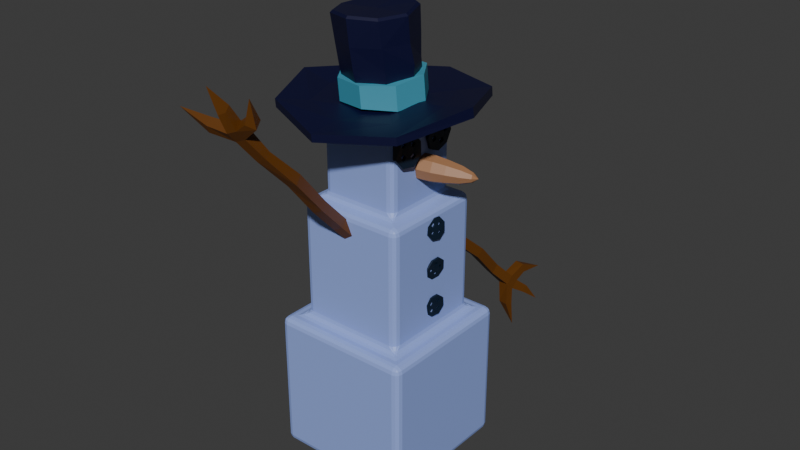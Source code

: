 # Source: UnitedTorsoSnowman.blend  (saved by Blender 4.2.66; exported with 4.5.12 LTS)
import bpy
from mathutils import Matrix  # noqa: F401  (used for matrix-valued properties, if any)

bpy.ops.wm.read_factory_settings(use_empty=True)
scene = bpy.context.scene
scene.name = 'Scene'

# ---- collections
col_collection = bpy.data.collections.new('Collection'); scene.collection.children.link(col_collection)

# ---- materials (node trees are filled in below, after node groups)
mat_material_002 = bpy.data.materials.new('Material.002')
mat_material_002.alpha_threshold = 0.0
mat_material_002.use_transparent_shadow = False
mat_material_002.roughness = 0.5
mat_material_002.line_color = (0.0, 0.0, 0.0, 1.0)
mat_material_003 = bpy.data.materials.new('Material.003')
mat_material_004 = bpy.data.materials.new('Material.004')
mat_material_005 = bpy.data.materials.new('Material.005')
mat_material_006 = bpy.data.materials.new('Material.006')
mat_material_006.alpha_threshold = 0.0
mat_material_006.use_transparent_shadow = False
mat_material_006.roughness = 0.5
mat_material_006.line_color = (0.0, 0.0, 0.0, 1.0)
mat_material_007 = bpy.data.materials.new('Material.007')
mat_material_008 = bpy.data.materials.new('Material.008')

# ---- material node trees
mat_material_002.use_nodes = True; mat_material_002.node_tree.nodes.clear()
_N = mat_material_002.node_tree.nodes; _L = mat_material_002.node_tree.links
n0 = _N.new('ShaderNodeOutputMaterial'); n0.name = 'Material Output'; n0.location = (300, 300)
n1 = _N.new('ShaderNodeBsdfPrincipled'); n1.name = 'Principled BSDF'; n1.location = (10, 300)
n1.inputs[0].default_value = (0.3, 0.4057, 0.8402, 1.0)
n1.inputs[3].default_value = 1.45
_L.new(n1.outputs[0], n0.inputs[0])
n0.is_active_output = True
mat_material_003.use_nodes = True; mat_material_003.node_tree.nodes.clear()
_N = mat_material_003.node_tree.nodes; _L = mat_material_003.node_tree.links
n0 = _N.new('ShaderNodeBsdfPrincipled'); n0.name = 'Principled BSDF'; n0.location = (10, 300)
n0.inputs[0].default_value = (0.001952, 0.01107, 0.02934, 1.0)
n1 = _N.new('ShaderNodeOutputMaterial'); n1.name = 'Material Output'; n1.location = (300, 300)
_L.new(n0.outputs[0], n1.inputs[0])
n1.is_active_output = True
mat_material_004.use_nodes = True; mat_material_004.node_tree.nodes.clear()
_N = mat_material_004.node_tree.nodes; _L = mat_material_004.node_tree.links
n0 = _N.new('ShaderNodeBsdfPrincipled'); n0.name = 'Principled BSDF'; n0.location = (10, 300)
n0.inputs[0].default_value = (0.05729, 0.3177, 0.4463, 1.0)
n1 = _N.new('ShaderNodeOutputMaterial'); n1.name = 'Material Output'; n1.location = (300, 300)
_L.new(n0.outputs[0], n1.inputs[0])
n1.is_active_output = True
mat_material_005.use_nodes = True; mat_material_005.node_tree.nodes.clear()
_N = mat_material_005.node_tree.nodes; _L = mat_material_005.node_tree.links
n0 = _N.new('ShaderNodeBsdfPrincipled'); n0.name = 'Principled BSDF'; n0.location = (10, 300)
n0.inputs[0].default_value = (0.00126, 0.001965, 0.03454, 1.0)
n1 = _N.new('ShaderNodeOutputMaterial'); n1.name = 'Material Output'; n1.location = (300, 300)
_L.new(n0.outputs[0], n1.inputs[0])
n1.is_active_output = True
mat_material_006.use_nodes = True; mat_material_006.node_tree.nodes.clear()
_N = mat_material_006.node_tree.nodes; _L = mat_material_006.node_tree.links
n0 = _N.new('ShaderNodeOutputMaterial'); n0.name = 'Material Output'; n0.location = (300, 300)
n1 = _N.new('ShaderNodeBsdfPrincipled'); n1.name = 'Principled BSDF'; n1.location = (10, 300)
n1.inputs[0].default_value = (0.1274, 0.04218, 0.003778, 1.0)
n1.inputs[3].default_value = 1.45
_L.new(n1.outputs[0], n0.inputs[0])
n0.is_active_output = True
mat_material_007.use_nodes = True; mat_material_007.node_tree.nodes.clear()
_N = mat_material_007.node_tree.nodes; _L = mat_material_007.node_tree.links
n0 = _N.new('ShaderNodeBsdfPrincipled'); n0.name = 'Principled BSDF'; n0.location = (10, 300)
n0.inputs[0].default_value = (0.3698, 0.181, 0.08652, 1.0)
n1 = _N.new('ShaderNodeOutputMaterial'); n1.name = 'Material Output'; n1.location = (300, 300)
_L.new(n0.outputs[0], n1.inputs[0])
n1.is_active_output = True
mat_material_008.use_nodes = True; mat_material_008.node_tree.nodes.clear()
_N = mat_material_008.node_tree.nodes; _L = mat_material_008.node_tree.links
n0 = _N.new('ShaderNodeBsdfPrincipled'); n0.name = 'Principled BSDF'; n0.location = (10, 300)
n0.inputs[0].default_value = (0.08943, 0.4517, 0.09003, 1.0)
n1 = _N.new('ShaderNodeOutputMaterial'); n1.name = 'Material Output'; n1.location = (300, 300)
_L.new(n0.outputs[0], n1.inputs[0])
n1.is_active_output = True

# ---- world
world_world = bpy.data.worlds.new('World'); scene.world = world_world
world_world.use_nodes = True; world_world.node_tree.nodes.clear()
_N = world_world.node_tree.nodes; _L = world_world.node_tree.links
n0 = _N.new('ShaderNodeOutputWorld'); n0.name = 'World Output'; n0.location = (300, 300)
n1 = _N.new('ShaderNodeBackground'); n1.name = 'Background'; n1.location = (10, 300)
n1.inputs[0].default_value = (0.05088, 0.05088, 0.05088, 1.0)
_L.new(n1.outputs[0], n0.inputs[0])
n0.is_active_output = True
world_world.color = (0.05088, 0.05088, 0.05088)
world_world.sun_shadow_jitter_overblur = 0.0

# ---- meshes
me_cube_002 = bpy.data.meshes.new('Cube.002')
me_cube_002.from_pydata([(0.7475, 0.7475, 1.0), (1.0, 1.0, -1.0), (0.7475, -0.7475, 1.0), (1.0, -1.0, -1.0), (-0.7475, 0.7475, 1.0), (-1.0, 1.0, -1.0), (-0.7475, -0.7475, 1.0), (-1.0, -1.0, -1.0), (1.0, -1.0, 1.0), (-1.0, -1.0, 1.0), (1.0, 1.0, 1.0), (-1.0, 1.0, 1.0), (0.5544, -0.5544, 2.727), (-0.5544, -0.5544, 2.727), (0.5544, 0.5544, 2.727), (-0.5544, 0.5544, 2.727), (0.7475, -0.7475, 2.727), (-0.7475, -0.7475, 2.727), (0.7475, 0.7475, 2.727), (-0.7475, 0.7475, 2.727), (0.5544, -0.5544, 3.981), (-0.5544, -0.5544, 3.981), (0.5544, 0.5544, 3.981), (-0.5544, 0.5544, 3.981), (-0.7475, -0.7475, 2.523), (-0.7475, 0.7475, 2.523), (0.7475, -0.7475, 2.523), (0.7475, 0.7475, 2.523), (-0.7475, 0.7475, 1.194), (0.7475, 0.7475, 1.194), (-0.7475, -0.7475, 1.194), (0.7475, -0.7475, 1.194), (1.0, 1.0, 0.7075), (-1.0, -1.0, 0.7075), (1.0, -1.0, 0.7075), (-1.0, 1.0, 0.7075), (1.0, 1.0, -0.7057), (1.0, -1.0, -0.7057), (-1.0, 1.0, -0.7057), (-1.0, -1.0, -0.7057), (-0.5544, -0.5544, 3.793), (-0.5544, 0.5544, 3.793), (0.5544, -0.5544, 3.793), (0.5544, 0.5544, 3.793), (-0.5544, 0.5544, 2.961), (0.5544, 0.5544, 2.961), (-0.5544, -0.5544, 2.961), (0.5544, -0.5544, 2.961)], [], [(25, 24, 17, 19), (34, 8, 9, 33), (33, 9, 11, 35), (5, 1, 3, 7), (32, 10, 8, 34), (35, 11, 10, 32), (2, 6, 9, 8), (0, 2, 8, 10), (6, 4, 11, 9), (4, 0, 10, 11), (41, 40, 21, 23), (24, 26, 16, 17), (27, 25, 19, 18), (26, 27, 18, 16), (12, 13, 17, 16), (14, 12, 16, 18), (13, 15, 19, 17), (15, 14, 18, 19), (22, 23, 21, 20), (40, 42, 20, 21), (43, 41, 23, 22), (42, 43, 22, 20), (31, 29, 27, 26), (29, 28, 25, 27), (30, 31, 26, 24), (28, 30, 24, 25), (4, 6, 30, 28), (6, 2, 31, 30), (0, 4, 28, 29), (2, 0, 29, 31), (38, 35, 32, 36), (36, 32, 34, 37), (39, 33, 35, 38), (37, 34, 33, 39), (3, 37, 39, 7), (7, 39, 38, 5), (1, 36, 37, 3), (5, 38, 36, 1), (47, 45, 43, 42), (45, 44, 41, 43), (46, 47, 42, 40), (44, 46, 40, 41), (15, 13, 46, 44), (13, 12, 47, 46), (14, 15, 44, 45), (12, 14, 45, 47)])
_uv = me_cube_002.uv_layers.new(name='UVMap')
_uv.uv.foreach_set('vector', [0.8434, 0.5316, 0.8434, 0.7184, 0.8434, 0.7184, 0.8434, 0.5316, 0.5884, 0.75, 0.625, 0.75, 0.625, 1.0, 0.5884, 1.0, 0.5884, 0.0, 0.625, 0.0, 0.625, 0.25, 0.5884, 0.25, 0.125, 0.5, 0.375, 0.5, 0.375, 0.75, 0.125, 0.75, 0.5884, 0.5, 0.625, 0.5, 0.625, 0.75, 0.5884, 0.75, 0.5884, 0.25, 0.625, 0.25, 0.625, 0.5, 0.5884, 0.5, 0.6566, 0.7184, 0.8434, 0.7184, 0.875, 0.75, 0.625, 0.75, 0.6566, 0.5316, 0.6566, 0.7184, 0.625, 0.75, 0.625, 0.5, 0.8434, 0.7184, 0.8434, 0.5316, 0.875, 0.5, 0.875, 0.75, 0.8434, 0.5316, 0.6566, 0.5316, 0.625, 0.5, 0.875, 0.5, 0.8193, 0.5557, 0.8193, 0.6943, 0.8193, 0.6943, 0.8193, 0.5557, 0.8434, 0.7184, 0.6566, 0.7184, 0.6566, 0.7184, 0.8434, 0.7184, 0.6566, 0.5316, 0.8434, 0.5316, 0.8434, 0.5316, 0.6566, 0.5316, 0.6566, 0.7184, 0.6566, 0.5316, 0.6566, 0.5316, 0.6566, 0.7184, 0.6807, 0.6943, 0.8193, 0.6943, 0.8434, 0.7184, 0.6566, 0.7184, 0.6807, 0.5557, 0.6807, 0.6943, 0.6566, 0.7184, 0.6566, 0.5316, 0.8193, 0.6943, 0.8193, 0.5557, 0.8434, 0.5316, 0.8434, 0.7184, 0.8193, 0.5557, 0.6807, 0.5557, 0.6566, 0.5316, 0.8434, 0.5316, 0.6807, 0.5557, 0.8193, 0.5557, 0.8193, 0.6943, 0.6807, 0.6943, 0.8193, 0.6943, 0.6807, 0.6943, 0.6807, 0.6943, 0.8193, 0.6943, 0.6807, 0.5557, 0.8193, 0.5557, 0.8193, 0.5557, 0.6807, 0.5557, 0.6807, 0.6943, 0.6807, 0.5557, 0.6807, 0.5557, 0.6807, 0.6943, 0.6566, 0.7184, 0.6566, 0.5316, 0.6566, 0.5316, 0.6566, 0.7184, 0.6566, 0.5316, 0.8434, 0.5316, 0.8434, 0.5316, 0.6566, 0.5316, 0.8434, 0.7184, 0.6566, 0.7184, 0.6566, 0.7184, 0.8434, 0.7184, 0.8434, 0.5316, 0.8434, 0.7184, 0.8434, 0.7184, 0.8434, 0.5316, 0.8434, 0.5316, 0.8434, 0.7184, 0.8434, 0.7184, 0.8434, 0.5316, 0.8434, 0.7184, 0.6566, 0.7184, 0.6566, 0.7184, 0.8434, 0.7184, 0.6566, 0.5316, 0.8434, 0.5316, 0.8434, 0.5316, 0.6566, 0.5316, 0.6566, 0.7184, 0.6566, 0.5316, 0.6566, 0.5316, 0.6566, 0.7184, 0.4118, 0.25, 0.5884, 0.25, 0.5884, 0.5, 0.4118, 0.5, 0.4118, 0.5, 0.5884, 0.5, 0.5884, 0.75, 0.4118, 0.75, 0.4118, 0.0, 0.5884, 0.0, 0.5884, 0.25, 0.4118, 0.25, 0.4118, 0.75, 0.5884, 0.75, 0.5884, 1.0, 0.4118, 1.0, 0.375, 0.75, 0.4118, 0.75, 0.4118, 1.0, 0.375, 1.0, 0.375, 0.0, 0.4118, 0.0, 0.4118, 0.25, 0.375, 0.25, 0.375, 0.5, 0.4118, 0.5, 0.4118, 0.75, 0.375, 0.75, 0.375, 0.25, 0.4118, 0.25, 0.4118, 0.5, 0.375, 0.5, 0.6807, 0.6943, 0.6807, 0.5557, 0.6807, 0.5557, 0.6807, 0.6943, 0.6807, 0.5557, 0.8193, 0.5557, 0.8193, 0.5557, 0.6807, 0.5557, 0.8193, 0.6943, 0.6807, 0.6943, 0.6807, 0.6943, 0.8193, 0.6943, 0.8193, 0.5557, 0.8193, 0.6943, 0.8193, 0.6943, 0.8193, 0.5557, 0.8193, 0.5557, 0.8193, 0.6943, 0.8193, 0.6943, 0.8193, 0.5557, 0.8193, 0.6943, 0.6807, 0.6943, 0.6807, 0.6943, 0.8193, 0.6943, 0.6807, 0.5557, 0.8193, 0.5557, 0.8193, 0.5557, 0.6807, 0.5557, 0.6807, 0.6943, 0.6807, 0.5557, 0.6807, 0.5557, 0.6807, 0.6943])
me_cube_002.materials.append(mat_material_002)
me_cube_002.use_mirror_vertex_groups = False
me_cube_002.update()
me_cylinder = bpy.data.meshes.new('Cylinder')
me_cylinder.from_pydata([(0.001472, 0.3741, -1.151), (0.0005506, 0.3686, 0.1748), (0.2528, 0.2636, -1.163), (0.2618, 0.2611, 0.6725), (0.3627, 0.001886, -1.119), (0.3684, 0.001368, 0.9111), (0.2473, -0.2549, -0.9036), (0.2206, -0.2589, 1.112), (-0.01836, -0.3683, -1.041), (-0.02933, -0.3716, 0.8267), (-0.2885, -0.2592, -1.047), (-0.2837, -0.2656, 0.8753), (-0.376, 0.001151, -1.168), (-0.3877, -0.004529, 0.5866), (-0.264, 0.2621, -1.465), (-0.2684, 0.2619, 0.5261), (0.0003979, 0.9968, -1.244), (0.7058, 0.7024, -1.133), (0.703, 0.6946, 0.7417), (0.001269, 0.9984, 0.7481), (0.9943, -0.001143, -1.02), (1.0, 0.001057, 1.046), (0.7008, -0.7038, -0.9598), (0.6975, -0.7066, 0.973), (-0.00645, -0.9977, -1.107), (-0.01682, -0.9974, 0.8689), (-0.7116, -0.7081, -1.091), (-0.7138, -0.7065, 0.6396), (-1.001, 0.0005722, -1.029), (-1.007, -0.01276, 0.6673), (-0.7063, 0.706, -1.072), (-0.706, 0.7036, 0.8809), (-0.09057, 0.6189, -1.203), (0.5018, 0.3674, -1.345), (0.4979, 0.3675, 0.5431), (-0.09169, 0.6195, 0.8573), (0.6171, 0.09093, -1.085), (0.6196, 0.09431, 0.9769), (0.3596, -0.498, -0.9388), (0.3531, -0.5016, 1.084), (0.07661, -0.6097, -0.8426), (0.05704, -0.6105, 0.9611), (-0.5127, -0.3782, -1.331), (-0.5088, -0.375, 0.8141), (-0.6247, -0.08877, -1.166), (-0.6301, -0.09713, 0.6094), (-0.3729, 0.5018, -1.366), (-0.3738, 0.5002, 0.7621)], [], [(16, 19, 18, 17), (17, 18, 21, 20), (20, 21, 23, 22), (22, 23, 25, 24), (24, 25, 27, 26), (26, 27, 29, 28), (3, 1, 15, 13, 11, 9, 7, 5), (28, 29, 31, 30), (30, 31, 19, 16), (0, 2, 4, 6, 8, 10, 12, 14), (33, 32, 16, 17), (35, 34, 18, 19), (36, 33, 17, 20), (34, 37, 21, 18), (38, 36, 20, 22), (37, 39, 23, 21), (40, 38, 22, 24), (39, 41, 25, 23), (42, 40, 24, 26), (41, 43, 27, 25), (44, 42, 26, 28), (43, 45, 29, 27), (46, 44, 28, 30), (45, 47, 31, 29), (32, 46, 30, 16), (47, 35, 19, 31), (2, 0, 32, 33), (1, 3, 34, 35), (6, 4, 36, 38), (5, 7, 39, 37), (10, 8, 40, 42), (9, 11, 43, 41), (14, 12, 44, 46), (13, 15, 47, 45), (46, 32, 35, 47), (0, 1, 35, 32), (14, 15, 1, 0), (46, 47, 15, 14), (10, 11, 13, 12), (42, 43, 11, 10), (44, 12, 13, 45), (42, 44, 45, 43), (38, 40, 41, 39), (40, 8, 9, 41), (6, 7, 9, 8), (38, 39, 7, 6), (36, 4, 5, 37), (2, 3, 5, 4), (33, 34, 3, 2), (33, 36, 37, 34)])
_uv = me_cylinder.uv_layers.new(name='UVMap')
_uv.uv.foreach_set('vector', [1.0, 0.5, 1.0, 1.0, 0.875, 1.0, 0.875, 0.5, 0.875, 0.5, 0.875, 1.0, 0.75, 1.0, 0.75, 0.5, 0.75, 0.5, 0.75, 1.0, 0.625, 1.0, 0.625, 0.5, 0.625, 0.5, 0.625, 1.0, 0.5, 1.0, 0.5, 0.5, 0.5, 0.5, 0.5, 1.0, 0.375, 1.0, 0.375, 0.5, 0.375, 0.5, 0.375, 1.0, 0.25, 1.0, 0.25, 0.5, 0.32, 0.32, 0.25, 0.349, 0.18, 0.32, 0.151, 0.25, 0.18, 0.18, 0.25, 0.151, 0.32, 0.18, 0.349, 0.25, 0.25, 0.5, 0.25, 1.0, 0.125, 1.0, 0.125, 0.5, 0.125, 0.5, 0.125, 1.0, 0.0, 1.0, 0.0, 0.5, 0.75, 0.349, 0.82, 0.32, 0.849, 0.25, 0.82, 0.18, 0.75, 0.151, 0.68, 0.18, 0.651, 0.25, 0.68, 0.32, 0.8735, 0.3735, 0.75, 0.4246, 0.75, 0.49, 0.9197, 0.4197, 0.25, 0.4246, 0.3735, 0.3735, 0.4197, 0.4197, 0.25, 0.49, 0.9246, 0.25, 0.8735, 0.3735, 0.9197, 0.4197, 0.99, 0.25, 0.3735, 0.3735, 0.4246, 0.25, 0.49, 0.25, 0.4197, 0.4197, 0.8735, 0.1265, 0.9246, 0.25, 0.99, 0.25, 0.9197, 0.08029, 0.4246, 0.25, 0.3735, 0.1265, 0.4197, 0.08029, 0.49, 0.25, 0.75, 0.0754, 0.8735, 0.1265, 0.9197, 0.08029, 0.75, 0.01, 0.3735, 0.1265, 0.25, 0.0754, 0.25, 0.01, 0.625, 1.0, 0.6265, 0.1265, 0.75, 0.0754, 0.75, 0.01, 0.5803, 0.08029, 0.25, 0.0754, 0.1265, 0.1265, 0.08029, 0.08029, 0.25, 0.01, 0.5754, 0.25, 0.6265, 0.1265, 0.5803, 0.08029, 0.51, 0.25, 0.1265, 0.1265, 0.0754, 0.25, 0.01, 0.25, 0.08029, 0.08029, 0.6265, 0.3735, 0.5754, 0.25, 0.51, 0.25, 0.5803, 0.4197, 0.0754, 0.25, 0.1265, 0.3735, 0.08029, 0.4197, 0.01, 0.25, 0.75, 0.4246, 0.6265, 0.3735, 0.5803, 0.4197, 0.75, 0.49, 0.1265, 0.3735, 0.25, 0.4246, 0.25, 0.49, 0.08029, 0.4197, 0.82, 0.32, 0.75, 0.349, 0.75, 0.4246, 0.8735, 0.3735, 0.25, 0.349, 0.32, 0.32, 0.3735, 0.3735, 0.25, 0.4246, 0.82, 0.18, 0.849, 0.25, 0.9246, 0.25, 0.8735, 0.1265, 0.349, 0.25, 0.32, 0.18, 0.3735, 0.1265, 0.4246, 0.25, 0.68, 0.18, 0.75, 0.151, 0.75, 0.0754, 0.6265, 0.1265, 0.25, 0.151, 0.18, 0.18, 0.1265, 0.1265, 0.25, 0.0754, 0.68, 0.32, 0.651, 0.25, 0.5754, 0.25, 0.6265, 0.3735, 0.151, 0.25, 0.18, 0.32, 0.1265, 0.3735, 0.0754, 0.25, 0.6265, 0.3735, 0.75, 0.4246, 0.25, 0.4246, 0.1265, 0.3735, 0.75, 0.349, 0.25, 0.349, 0.25, 0.4246, 0.75, 0.4246, 0.68, 0.32, 0.18, 0.32, 0.25, 0.349, 0.75, 0.349, 0.6265, 0.3735, 0.1265, 0.3735, 0.18, 0.32, 0.68, 0.32, 0.68, 0.18, 0.18, 0.18, 0.151, 0.25, 0.651, 0.25, 0.6265, 0.1265, 0.1265, 0.1265, 0.18, 0.18, 0.68, 0.18, 0.5754, 0.25, 0.651, 0.25, 0.151, 0.25, 0.0754, 0.25, 0.6265, 0.1265, 0.5754, 0.25, 0.0754, 0.25, 0.1265, 0.1265, 0.8735, 0.1265, 0.75, 0.0754, 0.25, 0.0754, 0.3735, 0.1265, 0.75, 0.0754, 0.75, 0.151, 0.25, 0.151, 0.25, 0.0754, 0.82, 0.18, 0.32, 0.18, 0.25, 0.151, 0.75, 0.151, 0.8735, 0.1265, 0.3735, 0.1265, 0.32, 0.18, 0.82, 0.18, 0.9246, 0.25, 0.849, 0.25, 0.349, 0.25, 0.4246, 0.25, 0.82, 0.32, 0.32, 0.32, 0.349, 0.25, 0.849, 0.25, 0.8735, 0.3735, 0.3735, 0.3735, 0.32, 0.32, 0.82, 0.32, 0.8735, 0.3735, 0.9246, 0.25, 0.4246, 0.25, 0.3735, 0.3735])
me_cylinder.materials.append(mat_material_003)
me_cylinder.update()
me_cylinder_001 = bpy.data.meshes.new('Cylinder.001')
me_cylinder_001.from_pydata([(0.001472, 0.3741, -1.151), (0.0005506, 0.3686, 0.1748), (0.2528, 0.2636, -1.163), (0.2618, 0.2611, 0.6725), (0.3627, 0.001886, -1.119), (0.3684, 0.001368, 0.9111), (0.2473, -0.2549, -0.9036), (0.2206, -0.2589, 1.112), (-0.01836, -0.3683, -1.041), (-0.02933, -0.3716, 0.8267), (-0.2885, -0.2592, -1.047), (-0.2837, -0.2656, 0.8753), (-0.376, 0.001151, -1.168), (-0.3877, -0.004529, 0.5866), (-0.264, 0.2621, -1.465), (-0.2684, 0.2619, 0.5261), (0.0003979, 0.9968, -1.244), (0.7058, 0.7024, -1.133), (0.703, 0.6946, 0.7417), (0.001269, 0.9984, 0.7481), (0.9943, -0.001143, -1.02), (1.0, 0.001057, 1.046), (0.7008, -0.7038, -0.9598), (0.6975, -0.7066, 0.973), (-0.00645, -0.9977, -1.107), (-0.01682, -0.9974, 0.8689), (-0.7116, -0.7081, -1.091), (-0.7138, -0.7065, 0.6396), (-1.001, 0.0005722, -1.029), (-1.007, -0.01276, 0.6673), (-0.7063, 0.706, -1.072), (-0.706, 0.7036, 0.8809), (-0.09057, 0.6189, -1.203), (0.5018, 0.3674, -1.345), (0.4979, 0.3675, 0.5431), (-0.09169, 0.6195, 0.8573), (0.6171, 0.09093, -1.085), (0.6196, 0.09431, 0.9769), (0.3596, -0.498, -0.9388), (0.3531, -0.5016, 1.084), (0.07661, -0.6097, -0.8426), (0.05704, -0.6105, 0.9611), (-0.5127, -0.3782, -1.331), (-0.5088, -0.375, 0.8141), (-0.6247, -0.08877, -1.166), (-0.6301, -0.09713, 0.6094), (-0.3729, 0.5018, -1.366), (-0.3738, 0.5002, 0.7621)], [], [(16, 19, 18, 17), (17, 18, 21, 20), (20, 21, 23, 22), (22, 23, 25, 24), (24, 25, 27, 26), (26, 27, 29, 28), (3, 1, 15, 13, 11, 9, 7, 5), (28, 29, 31, 30), (30, 31, 19, 16), (0, 2, 4, 6, 8, 10, 12, 14), (33, 32, 16, 17), (35, 34, 18, 19), (36, 33, 17, 20), (34, 37, 21, 18), (38, 36, 20, 22), (37, 39, 23, 21), (40, 38, 22, 24), (39, 41, 25, 23), (42, 40, 24, 26), (41, 43, 27, 25), (44, 42, 26, 28), (43, 45, 29, 27), (46, 44, 28, 30), (45, 47, 31, 29), (32, 46, 30, 16), (47, 35, 19, 31), (2, 0, 32, 33), (1, 3, 34, 35), (6, 4, 36, 38), (5, 7, 39, 37), (10, 8, 40, 42), (9, 11, 43, 41), (14, 12, 44, 46), (13, 15, 47, 45), (46, 32, 35, 47), (0, 1, 35, 32), (14, 15, 1, 0), (46, 47, 15, 14), (10, 11, 13, 12), (42, 43, 11, 10), (44, 12, 13, 45), (42, 44, 45, 43), (38, 40, 41, 39), (40, 8, 9, 41), (6, 7, 9, 8), (38, 39, 7, 6), (36, 4, 5, 37), (2, 3, 5, 4), (33, 34, 3, 2), (33, 36, 37, 34)])
_uv = me_cylinder_001.uv_layers.new(name='UVMap')
_uv.uv.foreach_set('vector', [1.0, 0.5, 1.0, 1.0, 0.875, 1.0, 0.875, 0.5, 0.875, 0.5, 0.875, 1.0, 0.75, 1.0, 0.75, 0.5, 0.75, 0.5, 0.75, 1.0, 0.625, 1.0, 0.625, 0.5, 0.625, 0.5, 0.625, 1.0, 0.5, 1.0, 0.5, 0.5, 0.5, 0.5, 0.5, 1.0, 0.375, 1.0, 0.375, 0.5, 0.375, 0.5, 0.375, 1.0, 0.25, 1.0, 0.25, 0.5, 0.32, 0.32, 0.25, 0.349, 0.18, 0.32, 0.151, 0.25, 0.18, 0.18, 0.25, 0.151, 0.32, 0.18, 0.349, 0.25, 0.25, 0.5, 0.25, 1.0, 0.125, 1.0, 0.125, 0.5, 0.125, 0.5, 0.125, 1.0, 0.0, 1.0, 0.0, 0.5, 0.75, 0.349, 0.82, 0.32, 0.849, 0.25, 0.82, 0.18, 0.75, 0.151, 0.68, 0.18, 0.651, 0.25, 0.68, 0.32, 0.8735, 0.3735, 0.75, 0.4246, 0.75, 0.49, 0.9197, 0.4197, 0.25, 0.4246, 0.3735, 0.3735, 0.4197, 0.4197, 0.25, 0.49, 0.9246, 0.25, 0.8735, 0.3735, 0.9197, 0.4197, 0.99, 0.25, 0.3735, 0.3735, 0.4246, 0.25, 0.49, 0.25, 0.4197, 0.4197, 0.8735, 0.1265, 0.9246, 0.25, 0.99, 0.25, 0.9197, 0.08029, 0.4246, 0.25, 0.3735, 0.1265, 0.4197, 0.08029, 0.49, 0.25, 0.75, 0.0754, 0.8735, 0.1265, 0.9197, 0.08029, 0.75, 0.01, 0.3735, 0.1265, 0.25, 0.0754, 0.25, 0.01, 0.625, 1.0, 0.6265, 0.1265, 0.75, 0.0754, 0.75, 0.01, 0.5803, 0.08029, 0.25, 0.0754, 0.1265, 0.1265, 0.08029, 0.08029, 0.25, 0.01, 0.5754, 0.25, 0.6265, 0.1265, 0.5803, 0.08029, 0.51, 0.25, 0.1265, 0.1265, 0.0754, 0.25, 0.01, 0.25, 0.08029, 0.08029, 0.6265, 0.3735, 0.5754, 0.25, 0.51, 0.25, 0.5803, 0.4197, 0.0754, 0.25, 0.1265, 0.3735, 0.08029, 0.4197, 0.01, 0.25, 0.75, 0.4246, 0.6265, 0.3735, 0.5803, 0.4197, 0.75, 0.49, 0.1265, 0.3735, 0.25, 0.4246, 0.25, 0.49, 0.08029, 0.4197, 0.82, 0.32, 0.75, 0.349, 0.75, 0.4246, 0.8735, 0.3735, 0.25, 0.349, 0.32, 0.32, 0.3735, 0.3735, 0.25, 0.4246, 0.82, 0.18, 0.849, 0.25, 0.9246, 0.25, 0.8735, 0.1265, 0.349, 0.25, 0.32, 0.18, 0.3735, 0.1265, 0.4246, 0.25, 0.68, 0.18, 0.75, 0.151, 0.75, 0.0754, 0.6265, 0.1265, 0.25, 0.151, 0.18, 0.18, 0.1265, 0.1265, 0.25, 0.0754, 0.68, 0.32, 0.651, 0.25, 0.5754, 0.25, 0.6265, 0.3735, 0.151, 0.25, 0.18, 0.32, 0.1265, 0.3735, 0.0754, 0.25, 0.6265, 0.3735, 0.75, 0.4246, 0.25, 0.4246, 0.1265, 0.3735, 0.75, 0.349, 0.25, 0.349, 0.25, 0.4246, 0.75, 0.4246, 0.68, 0.32, 0.18, 0.32, 0.25, 0.349, 0.75, 0.349, 0.6265, 0.3735, 0.1265, 0.3735, 0.18, 0.32, 0.68, 0.32, 0.68, 0.18, 0.18, 0.18, 0.151, 0.25, 0.651, 0.25, 0.6265, 0.1265, 0.1265, 0.1265, 0.18, 0.18, 0.68, 0.18, 0.5754, 0.25, 0.651, 0.25, 0.151, 0.25, 0.0754, 0.25, 0.6265, 0.1265, 0.5754, 0.25, 0.0754, 0.25, 0.1265, 0.1265, 0.8735, 0.1265, 0.75, 0.0754, 0.25, 0.0754, 0.3735, 0.1265, 0.75, 0.0754, 0.75, 0.151, 0.25, 0.151, 0.25, 0.0754, 0.82, 0.18, 0.32, 0.18, 0.25, 0.151, 0.75, 0.151, 0.8735, 0.1265, 0.3735, 0.1265, 0.32, 0.18, 0.82, 0.18, 0.9246, 0.25, 0.849, 0.25, 0.349, 0.25, 0.4246, 0.25, 0.82, 0.32, 0.32, 0.32, 0.349, 0.25, 0.849, 0.25, 0.8735, 0.3735, 0.3735, 0.3735, 0.32, 0.32, 0.82, 0.32, 0.8735, 0.3735, 0.9246, 0.25, 0.4246, 0.25, 0.3735, 0.3735])
me_cylinder_001.materials.append(mat_material_003)
me_cylinder_001.update()
me_cylinder_002 = bpy.data.meshes.new('Cylinder.002')
me_cylinder_002.from_pydata([(0.001147, 1.004, -1.248), (0.004123, 1.0, 0.7866), (0.7074, 0.7093, -1.246), (0.7073, 0.7084, 0.822), (1.001, 0.001181, -1.281), (1.002, -0.00126, 0.8339), (0.7088, -0.7083, -1.321), (0.7097, -0.7092, 0.6807), (0.001691, -1.002, -1.025), (0.0001922, -0.9998, 0.7783), (-0.7052, -0.709, -1.044), (-0.7057, -0.7076, 0.8452), (-0.9901, -0.01191, -0.944), (-0.994, -0.005651, 0.9374), (-0.6933, 0.6947, -1.114), (-0.6933, 0.6947, 0.865)], [], [(0, 1, 3, 2), (2, 3, 5, 4), (4, 5, 7, 6), (6, 7, 9, 8), (8, 9, 11, 10), (10, 11, 13, 12), (3, 1, 15, 13, 11, 9, 7, 5), (12, 13, 15, 14), (14, 15, 1, 0), (0, 2, 4, 6, 8, 10, 12, 14)])
_uv = me_cylinder_002.uv_layers.new(name='UVMap')
_uv.uv.foreach_set('vector', [1.0, 0.5, 1.0, 1.0, 0.875, 1.0, 0.875, 0.5, 0.875, 0.5, 0.875, 1.0, 0.75, 1.0, 0.75, 0.5, 0.75, 0.5, 0.75, 1.0, 0.625, 1.0, 0.625, 0.5, 0.625, 0.5, 0.625, 1.0, 0.5, 1.0, 0.5, 0.5, 0.5, 0.5, 0.5, 1.0, 0.375, 1.0, 0.375, 0.5, 0.375, 0.5, 0.375, 1.0, 0.25, 1.0, 0.25, 0.5, 0.4197, 0.4197, 0.25, 0.49, 0.08029, 0.4197, 0.01, 0.25, 0.08029, 0.08029, 0.25, 0.01, 0.4197, 0.08029, 0.49, 0.25, 0.25, 0.5, 0.25, 1.0, 0.125, 1.0, 0.125, 0.5, 0.125, 0.5, 0.125, 1.0, 0.0, 1.0, 0.0, 0.5, 0.75, 0.49, 0.9197, 0.4197, 0.99, 0.25, 0.9197, 0.08029, 0.75, 0.01, 0.5803, 0.08029, 0.51, 0.25, 0.5803, 0.4197])
me_cylinder_002.materials.append(mat_material_004)
me_cylinder_002.update()
me_cylinder_003 = bpy.data.meshes.new('Cylinder.003')
me_cylinder_003.from_pydata([(0.007239, 0.8648, -0.07592), (-0.04456, 1.051, 1.777), (0.603, 0.6032, -0.03156), (0.7496, 0.7242, 1.819), (0.8424, 0.001679, -0.0333), (1.034, -0.08133, 1.794), (0.5986, -0.6072, -0.02359), (0.757, -0.8334, 1.831), (0.001626, -0.8542, -0.04084), (-0.01483, -1.142, 1.842), (-0.6051, -0.6077, 0.05856), (-0.7995, -0.8051, 1.895), (-0.8506, 0.006405, -0.01202), (-1.141, -0.0355, 1.85), (-0.6056, 0.6023, -0.0177), (-0.7942, 0.7678, 1.845), (0.003104, 1.004, 0.1784), (0.6979, 0.6983, 0.1797), (1.006, -0.008384, 0.2525), (0.7088, -0.7086, 0.1677), (-0.0009357, -1.004, 0.2334), (-0.7069, -0.7087, 0.2493), (-0.9889, 0.0126, 0.2183), (-0.7095, 0.7039, 0.217), (0.003137, 2.789, -0.09112), (1.97, 1.966, -0.06261), (1.967, 1.973, 0.1875), (2.782, 0.01016, 0.1486), (2.797, -0.01905, 0.4447), (1.973, -1.977, -0.02162), (1.972, -1.975, 0.1985), (1.329e-08, -2.784, -0.02973), (1.329e-08, -2.784, 0.1842), (-1.965, -1.967, 0.2424), (-1.966, -1.968, 0.4774), (-2.766, 0.007865, 0.3423), (-2.783, 0.003406, 0.5709), (-1.953, 1.992, 0.06412), (-1.94, 2.015, 0.1873), (0.005585, 2.794, 0.162), (0.003375, 0.8547, 0.4119), (0.6041, 0.5956, 0.3884), (0.8522, -0.006278, 0.4014), (0.6128, -0.6155, 0.423), (-0.006326, -0.8678, 0.4468), (-0.6115, -0.6134, 0.4453), (-0.8593, -0.009489, 0.5131), (-0.6038, 0.6046, 0.4175), (-0.0008457, 1.043, 1.168), (0.7201, 0.6991, 1.196), (1.063, -0.003299, 1.238), (0.731, -0.7565, 1.199), (-0.02381, -1.079, 1.197), (-0.7647, -0.7716, 1.239), (-1.055, -0.01604, 1.295), (-0.7681, 0.7167, 1.133), (0.7284, 0.7083, 0.6551), (0.989, -0.03153, 0.6208), (0.7207, -0.7223, 0.636), (-0.005747, -1.012, 0.6746), (-0.7215, -0.7253, 0.7206), (-1.004, 0.001269, 0.6977), (-0.7075, 0.7125, 0.6578), (0.004308, 1.004, 0.6129), (-0.01653, -0.02985, 2.547), (-1.884, 0.006233, 0.2734), (-1.329, 1.353, 0.1507), (-6.815e-05, 1.902, 0.1652), (-1.338, -1.343, 0.3476), (0.002597, -1.892, 0.225), (1.339, -1.349, 0.19), (1.889, 0.01874, 0.2876), (1.331, 1.343, 0.1902), (-1.817, 0.001072, 0.05002), (1.814, 0.025, 0.1287), (1.289, 1.28, 0.09891), (0.00465, -1.819, 0.07117), (1.294, -1.29, 0.1248), (-1.287, 1.285, 0.1165), (-1.284, -1.293, 0.172), (-0.003411, 1.821, 0.03505), (0.7125, 0.7051, 2.597), (0.7608, 0.7522, 2.533), (0.0002013, 1.134, 2.601), (0.002549, 1.066, 2.66), (0.9963, -0.1128, 2.554), (1.062, -0.1151, 2.488), (0.6994, -0.8262, 2.583), (0.7486, -0.8758, 2.518), (-0.01492, -1.098, 2.636), (-0.01481, -1.168, 2.575), (-0.779, -0.7924, 2.61), (-0.8275, -0.8401, 2.548), (-1.13, -0.06603, 2.546), (-1.199, -0.06533, 2.479), (-0.807, 0.7015, 2.579), (-0.8543, 0.7523, 2.515)], [], [(48, 1, 3, 49), (49, 3, 5, 50), (50, 5, 7, 51), (51, 7, 9, 52), (52, 9, 11, 53), (53, 11, 13, 54), (93, 91, 64), (54, 13, 15, 55), (55, 15, 1, 48), (2, 4, 42, 41), (79, 76, 31, 33), (69, 68, 34, 32), (68, 65, 36, 34), (78, 73, 35, 37), (74, 75, 25, 27), (65, 66, 38, 36), (76, 77, 29, 31), (66, 67, 39, 38), (37, 38, 39, 24), (35, 36, 38, 37), (33, 34, 36, 35), (31, 32, 34, 33), (29, 30, 32, 31), (27, 28, 30, 29), (25, 26, 28, 27), (24, 39, 26, 25), (70, 69, 32, 30), (77, 74, 27, 29), (80, 78, 37, 24), (71, 70, 30, 28), (75, 80, 24, 25), (72, 71, 28, 26), (73, 79, 33, 35), (67, 72, 26, 39), (40, 41, 42, 43, 44, 45, 46, 47), (8, 10, 45, 44), (14, 0, 40, 47), (0, 2, 41, 40), (4, 6, 43, 42), (10, 12, 46, 45), (6, 8, 44, 43), (12, 14, 47, 46), (62, 55, 48, 63), (61, 54, 55, 62), (60, 53, 54, 61), (59, 52, 53, 60), (58, 51, 52, 59), (57, 50, 51, 58), (56, 49, 50, 57), (63, 48, 49, 56), (87, 85, 64), (84, 95, 64), (85, 81, 64), (89, 87, 64), (95, 93, 64), (91, 89, 64), (3, 1, 83, 82), (16, 63, 56, 17), (17, 56, 57, 18), (18, 57, 58, 19), (19, 58, 59, 20), (20, 59, 60, 21), (21, 60, 61, 22), (22, 61, 62, 23), (23, 62, 63, 16), (13, 11, 92, 94), (9, 7, 88, 90), (1, 15, 96, 83), (15, 13, 94, 96), (11, 9, 90, 92), (7, 5, 86, 88), (5, 3, 82, 86), (16, 17, 72, 67), (17, 18, 71, 72), (18, 19, 70, 71), (19, 20, 69, 70), (23, 16, 67, 66), (22, 23, 66, 65), (21, 22, 65, 68), (20, 21, 68, 69), (12, 10, 79, 73), (2, 0, 80, 75), (0, 14, 78, 80), (6, 4, 74, 77), (8, 6, 77, 76), (4, 2, 75, 74), (14, 12, 73, 78), (10, 8, 76, 79), (82, 83, 84, 81), (86, 82, 81, 85), (88, 86, 85, 87), (90, 88, 87, 89), (92, 90, 89, 91), (94, 92, 91, 93), (96, 94, 93, 95), (83, 96, 95, 84), (81, 84, 64)])
_uv = me_cylinder_003.uv_layers.new(name='UVMap')
_uv.uv.foreach_set('vector', [1.0, 0.875, 1.0, 1.0, 0.875, 1.0, 0.875, 0.875, 0.875, 0.875, 0.875, 1.0, 0.75, 1.0, 0.75, 0.875, 0.75, 0.875, 0.75, 1.0, 0.625, 1.0, 0.625, 0.875, 0.625, 0.875, 0.625, 1.0, 0.5, 1.0, 0.5, 0.875, 0.5, 0.875, 0.5, 1.0, 0.375, 1.0, 0.375, 0.875, 0.375, 0.875, 0.375, 1.0, 0.25, 1.0, 0.25, 0.875, 0.25, 1.0, 0.3671, 1.0, 0.25, 1.0, 0.25, 0.875, 0.25, 1.0, 0.125, 1.0, 0.125, 0.875, 0.125, 0.875, 0.125, 1.0, 0.0, 1.0, 0.0, 0.875, 0.9197, 0.4197, 0.99, 0.25, 0.99, 0.25, 0.9197, 0.4197, 0.5803, 0.08029, 0.75, 0.01, 0.75, 0.01, 0.5803, 0.08029, 0.5, 0.75, 0.375, 0.75, 0.375, 0.75, 0.5, 0.75, 0.375, 0.75, 0.25, 0.75, 0.25, 0.75, 0.375, 0.75, 0.5803, 0.4197, 0.51, 0.25, 0.51, 0.25, 0.5803, 0.4197, 0.99, 0.25, 0.9197, 0.4197, 0.9197, 0.4197, 0.99, 0.25, 0.25, 0.75, 0.125, 0.75, 0.125, 0.75, 0.25, 0.75, 0.75, 0.01, 0.9197, 0.08029, 0.9197, 0.08029, 0.75, 0.01, 0.125, 0.75, 0.0, 0.75, 0.0, 0.75, 0.125, 0.75, 0.125, 0.5, 0.125, 0.75, 0.0, 0.75, 0.0, 0.5, 0.25, 0.5, 0.25, 0.75, 0.125, 0.75, 0.125, 0.5, 0.375, 0.5, 0.375, 0.75, 0.25, 0.75, 0.25, 0.5, 0.5, 0.5, 0.5, 0.75, 0.375, 0.75, 0.375, 0.5, 0.625, 0.5, 0.625, 0.75, 0.5, 0.75, 0.5, 0.5, 0.75, 0.5, 0.75, 0.75, 0.625, 0.75, 0.625, 0.5, 0.875, 0.5, 0.875, 0.75, 0.75, 0.75, 0.75, 0.5, 1.0, 0.5, 1.0, 0.75, 0.875, 0.75, 0.875, 0.5, 0.625, 0.75, 0.5, 0.75, 0.5, 0.75, 0.625, 0.75, 0.9197, 0.08029, 0.99, 0.25, 0.99, 0.25, 0.9197, 0.08029, 0.75, 0.49, 0.5803, 0.4197, 0.5803, 0.4197, 0.75, 0.49, 0.75, 0.75, 0.625, 0.75, 0.625, 0.75, 0.75, 0.75, 0.9197, 0.4197, 0.75, 0.49, 0.75, 0.49, 0.9197, 0.4197, 0.875, 0.75, 0.75, 0.75, 0.75, 0.75, 0.875, 0.75, 0.51, 0.25, 0.5803, 0.08029, 0.5803, 0.08029, 0.51, 0.25, 1.0, 0.75, 0.875, 0.75, 0.875, 0.75, 1.0, 0.75, 0.75, 0.49, 0.9197, 0.4197, 0.99, 0.25, 0.9197, 0.08029, 0.75, 0.01, 0.5803, 0.08029, 0.51, 0.25, 0.5803, 0.4197, 0.75, 0.01, 0.5803, 0.08029, 0.5803, 0.08029, 0.75, 0.01, 0.5803, 0.4197, 0.75, 0.49, 0.75, 0.49, 0.5803, 0.4197, 0.75, 0.49, 0.9197, 0.4197, 0.9197, 0.4197, 0.75, 0.49, 0.99, 0.25, 0.9197, 0.08029, 0.9197, 0.08029, 0.99, 0.25, 0.5803, 0.08029, 0.51, 0.25, 0.51, 0.25, 0.5803, 0.08029, 0.9197, 0.08029, 0.75, 0.01, 0.75, 0.01, 0.9197, 0.08029, 0.51, 0.25, 0.5803, 0.4197, 0.5803, 0.4197, 0.51, 0.25, 0.125, 0.8125, 0.125, 0.875, 0.0, 0.875, 0.0, 0.8125, 0.25, 0.8125, 0.25, 0.875, 0.125, 0.875, 0.125, 0.8125, 0.375, 0.8125, 0.375, 0.875, 0.25, 0.875, 0.25, 0.8125, 0.5, 0.8125, 0.5, 0.875, 0.375, 0.875, 0.375, 0.8125, 0.625, 0.8125, 0.625, 0.875, 0.5, 0.875, 0.5, 0.8125, 0.75, 0.8125, 0.75, 0.875, 0.625, 0.875, 0.625, 0.8125, 0.875, 0.8125, 0.875, 0.875, 0.75, 0.875, 0.75, 0.8125, 1.0, 0.8125, 1.0, 0.875, 0.875, 0.875, 0.875, 0.8125, 0.625, 1.0, 0.7421, 1.0, 0.625, 1.0, 0.0, 1.0, 0.1171, 1.0, 0.0, 1.0, 0.75, 1.0, 0.8671, 1.0, 0.75, 1.0, 0.5, 1.0, 0.6171, 1.0, 0.5, 1.0, 0.125, 1.0, 0.2421, 1.0, 0.125, 1.0, 0.375, 1.0, 0.4921, 1.0, 0.375, 1.0, 0.875, 1.0, 1.0, 1.0, 1.0, 1.0, 0.875, 1.0, 1.0, 0.75, 1.0, 0.8125, 0.875, 0.8125, 0.875, 0.75, 0.875, 0.75, 0.875, 0.8125, 0.75, 0.8125, 0.75, 0.75, 0.75, 0.75, 0.75, 0.8125, 0.625, 0.8125, 0.625, 0.75, 0.625, 0.75, 0.625, 0.8125, 0.5, 0.8125, 0.5, 0.75, 0.5, 0.75, 0.5, 0.8125, 0.375, 0.8125, 0.375, 0.75, 0.375, 0.75, 0.375, 0.8125, 0.25, 0.8125, 0.25, 0.75, 0.25, 0.75, 0.25, 0.8125, 0.125, 0.8125, 0.125, 0.75, 0.125, 0.75, 0.125, 0.8125, 0.0, 0.8125, 0.0, 0.75, 0.25, 1.0, 0.375, 1.0, 0.375, 1.0, 0.25, 1.0, 0.5, 1.0, 0.625, 1.0, 0.625, 1.0, 0.5, 1.0, 0.0, 1.0, 0.125, 1.0, 0.125, 1.0, 0.0, 1.0, 0.125, 1.0, 0.25, 1.0, 0.25, 1.0, 0.125, 1.0, 0.375, 1.0, 0.5, 1.0, 0.5, 1.0, 0.375, 1.0, 0.625, 1.0, 0.75, 1.0, 0.75, 1.0, 0.625, 1.0, 0.75, 1.0, 0.875, 1.0, 0.875, 1.0, 0.75, 1.0, 1.0, 0.75, 0.875, 0.75, 0.875, 0.75, 1.0, 0.75, 0.875, 0.75, 0.75, 0.75, 0.75, 0.75, 0.875, 0.75, 0.75, 0.75, 0.625, 0.75, 0.625, 0.75, 0.75, 0.75, 0.625, 0.75, 0.5, 0.75, 0.5, 0.75, 0.625, 0.75, 0.125, 0.75, 0.0, 0.75, 0.0, 0.75, 0.125, 0.75, 0.25, 0.75, 0.125, 0.75, 0.125, 0.75, 0.25, 0.75, 0.375, 0.75, 0.25, 0.75, 0.25, 0.75, 0.375, 0.75, 0.5, 0.75, 0.375, 0.75, 0.375, 0.75, 0.5, 0.75, 0.51, 0.25, 0.5803, 0.08029, 0.5803, 0.08029, 0.51, 0.25, 0.9197, 0.4197, 0.75, 0.49, 0.75, 0.49, 0.9197, 0.4197, 0.75, 0.49, 0.5803, 0.4197, 0.5803, 0.4197, 0.75, 0.49, 0.9197, 0.08029, 0.99, 0.25, 0.99, 0.25, 0.9197, 0.08029, 0.75, 0.01, 0.9197, 0.08029, 0.9197, 0.08029, 0.75, 0.01, 0.99, 0.25, 0.9197, 0.4197, 0.9197, 0.4197, 0.99, 0.25, 0.5803, 0.4197, 0.51, 0.25, 0.51, 0.25, 0.5803, 0.4197, 0.5803, 0.08029, 0.75, 0.01, 0.75, 0.01, 0.5803, 0.08029, 0.875, 1.0, 1.0, 1.0, 0.9921, 1.0, 0.875, 1.0, 0.75, 1.0, 0.875, 1.0, 0.8671, 1.0, 0.75, 1.0, 0.625, 1.0, 0.75, 1.0, 0.7421, 1.0, 0.625, 1.0, 0.5, 1.0, 0.625, 1.0, 0.6171, 1.0, 0.5, 1.0, 0.375, 1.0, 0.5, 1.0, 0.4921, 1.0, 0.375, 1.0, 0.25, 1.0, 0.375, 1.0, 0.3671, 1.0, 0.25, 1.0, 0.125, 1.0, 0.25, 1.0, 0.2421, 1.0, 0.125, 1.0, 0.0, 1.0, 0.125, 1.0, 0.1171, 1.0, 0.0, 1.0, 0.875, 1.0, 0.9921, 1.0, 0.875, 1.0])
me_cylinder_003.materials.append(mat_material_005)
me_cylinder_003.update()
me_cube_003 = bpy.data.meshes.new('Cube.003')
me_cube_003.from_pydata([(1.0, 1.0, -1.065), (1.0, 1.0, -3.065), (1.0, -1.0, -1.065), (0.9196, -1.303, -3.073), (-1.0, 1.0, -1.065), (-1.0, 1.0, -3.065), (-1.0, -1.0, -1.065), (-1.08, -1.303, -3.073), (1.137, -0.1642, 0.06042), (-0.8635, -0.1642, 0.06042), (1.137, 1.836, 0.06042), (-0.8635, 1.836, 0.06042), (0.4583, 0.9887, -1.752), (0.984, 0.4322, -2.395), (-1.08, -1.303, -2.407), (-1.622, -1.314, -1.76), (0.4583, -1.011, -1.752), (0.9196, -1.303, -2.407), (-1.542, 0.9887, -1.752), (-1.016, 0.4322, -2.395), (-0.4312, 1.719, -0.5051), (1.569, 1.719, -0.5051), (1.569, -0.2806, -0.5051), (-0.4312, -0.2806, -0.5051), (1.0, 1.0, -2.874), (1.168, -1.075, -2.861), (-1.0, 1.0, -2.874), (-0.8317, -1.075, -2.861), (-6.372, 0.8105, -3.431), (-0.4602, 1.581, -3.783), (6.896, 1.008, -3.603), (4.395, -0.8274, -3.133), (4.475, 1.114, -3.126), (3.582, -0.8274, -3.273), (3.662, 1.114, -3.265), (-1.315, 1.333, -3.37), (-1.315, -0.2089, -3.37), (0.1465, -0.512, -3.378), (0.2269, 1.333, -3.37), (-3.377, -1.099, -3.134), (-3.304, 0.9716, -3.127), (-4.439, 0.9716, -2.987), (-4.511, -1.099, -2.994)], [], [(21, 20, 11, 10), (16, 2, 6, 15), (15, 6, 4, 18), (36, 35, 29), (12, 0, 2, 16), (18, 4, 0, 12), (10, 11, 9, 8), (23, 22, 8, 9), (20, 23, 9, 11), (22, 21, 10, 8), (26, 19, 13, 24), (19, 18, 12, 13), (24, 13, 17, 25), (13, 12, 16, 17), (27, 14, 19, 26), (14, 15, 18, 19), (25, 17, 14, 27), (17, 16, 15, 14), (2, 0, 21, 22), (4, 6, 23, 20), (6, 2, 22, 23), (0, 4, 20, 21), (3, 25, 27, 7), (40, 39, 28), (32, 31, 30), (5, 26, 24, 1), (41, 40, 28), (42, 41, 28), (39, 42, 28), (38, 37, 29), (35, 38, 29), (37, 36, 29), (31, 33, 30), (34, 32, 30), (33, 34, 30), (3, 1, 34, 33), (1, 24, 32, 34), (25, 3, 33, 31), (24, 25, 31, 32), (3, 7, 36, 37), (5, 1, 38, 35), (1, 3, 37, 38), (7, 5, 35, 36), (7, 27, 42, 39), (27, 26, 41, 42), (26, 5, 40, 41), (5, 7, 39, 40)])
_uv = me_cube_003.uv_layers.new(name='UVMap')
_uv.uv.foreach_set('vector', [0.625, 0.5, 0.625, 0.25, 0.625, 0.25, 0.625, 0.5, 0.5417, 0.75, 0.625, 0.75, 0.625, 1.0, 0.5417, 1.0, 0.5417, 0.0, 0.625, 0.0, 0.625, 0.25, 0.5417, 0.25, 0.125, 0.75, 0.125, 0.5, 0.125, 0.75, 0.5417, 0.5, 0.625, 0.5, 0.625, 0.75, 0.5417, 0.75, 0.5417, 0.25, 0.625, 0.25, 0.625, 0.5, 0.5417, 0.5, 0.625, 0.5, 0.875, 0.5, 0.875, 0.75, 0.625, 0.75, 0.625, 1.0, 0.625, 0.75, 0.625, 0.75, 0.625, 1.0, 0.625, 0.25, 0.625, 0.0, 0.625, 0.0, 0.625, 0.25, 0.625, 0.75, 0.625, 0.5, 0.625, 0.5, 0.625, 0.75, 0.399, 0.25, 0.4583, 0.25, 0.4583, 0.5, 0.399, 0.5, 0.4583, 0.25, 0.5417, 0.25, 0.5417, 0.5, 0.4583, 0.5, 0.399, 0.5, 0.4583, 0.5, 0.4583, 0.75, 0.399, 0.75, 0.4583, 0.5, 0.5417, 0.5, 0.5417, 0.75, 0.4583, 0.75, 0.399, 0.0, 0.4583, 0.0, 0.4583, 0.25, 0.399, 0.25, 0.4583, 0.0, 0.5417, 0.0, 0.5417, 0.25, 0.4583, 0.25, 0.399, 0.75, 0.4583, 0.75, 0.4583, 1.0, 0.399, 1.0, 0.4583, 0.75, 0.5417, 0.75, 0.5417, 1.0, 0.4583, 1.0, 0.625, 0.75, 0.625, 0.5, 0.625, 0.5, 0.625, 0.75, 0.625, 0.25, 0.625, 0.0, 0.625, 0.0, 0.625, 0.25, 0.625, 1.0, 0.625, 0.75, 0.625, 0.75, 0.625, 1.0, 0.625, 0.5, 0.625, 0.25, 0.625, 0.25, 0.625, 0.5, 0.375, 0.75, 0.399, 0.75, 0.399, 1.0, 0.375, 1.0, 0.125, 0.5, 0.125, 0.75, 0.125, 0.5, 0.399, 0.5, 0.399, 0.75, 0.399, 0.5, 0.375, 0.25, 0.399, 0.25, 0.399, 0.5, 0.375, 0.5, 0.399, 0.25, 0.375, 0.25, 0.399, 0.25, 0.399, 0.0, 0.399, 0.25, 0.399, 0.0, 0.375, 1.0, 0.399, 1.0, 0.375, 1.0, 0.375, 0.5, 0.375, 0.75, 0.375, 0.5, 0.375, 0.25, 0.375, 0.5, 0.375, 0.25, 0.375, 0.75, 0.375, 1.0, 0.375, 0.75, 0.399, 0.75, 0.375, 0.75, 0.399, 0.75, 0.375, 0.5, 0.399, 0.5, 0.375, 0.5, 0.375, 0.75, 0.375, 0.5, 0.375, 0.75, 0.375, 0.75, 0.375, 0.5, 0.375, 0.5, 0.375, 0.75, 0.375, 0.5, 0.399, 0.5, 0.399, 0.5, 0.375, 0.5, 0.399, 0.75, 0.375, 0.75, 0.375, 0.75, 0.399, 0.75, 0.399, 0.5, 0.399, 0.75, 0.399, 0.75, 0.399, 0.5, 0.375, 0.75, 0.375, 1.0, 0.375, 1.0, 0.375, 0.75, 0.375, 0.25, 0.375, 0.5, 0.375, 0.5, 0.375, 0.25, 0.375, 0.5, 0.375, 0.75, 0.375, 0.75, 0.375, 0.5, 0.125, 0.75, 0.125, 0.5, 0.125, 0.5, 0.125, 0.75, 0.375, 1.0, 0.399, 1.0, 0.399, 1.0, 0.375, 1.0, 0.399, 0.0, 0.399, 0.25, 0.399, 0.25, 0.399, 0.0, 0.399, 0.25, 0.375, 0.25, 0.375, 0.25, 0.399, 0.25, 0.125, 0.5, 0.125, 0.75, 0.125, 0.75, 0.125, 0.5])
me_cube_003.materials.append(mat_material_006)
me_cube_003.use_mirror_vertex_groups = False
me_cube_003.update()
me_cube_004 = bpy.data.meshes.new('Cube.004')
me_cube_004.from_pydata([(1.0, 1.0, -1.065), (1.0, 1.0, -3.065), (1.0, -1.0, -1.065), (0.9196, -1.303, -3.073), (-1.0, 1.0, -1.065), (-1.0, 1.0, -3.065), (-1.0, -1.0, -1.065), (-1.08, -1.303, -3.073), (1.137, -0.1642, 0.06042), (-0.8635, -0.1642, 0.06042), (1.137, 1.836, 0.06042), (-0.8635, 1.836, 0.06042), (0.4583, 0.9887, -1.752), (0.984, 0.4322, -2.395), (-1.08, -1.303, -2.407), (-1.622, -1.314, -1.76), (0.4583, -1.011, -1.752), (0.9196, -1.303, -2.407), (-1.542, 0.9887, -1.752), (-1.016, 0.4322, -2.395), (-0.4312, 1.719, -0.5051), (1.569, 1.719, -0.5051), (1.569, -0.2806, -0.5051), (-0.4312, -0.2806, -0.5051), (1.0, 1.0, -2.874), (1.168, -1.075, -2.861), (-1.0, 1.0, -2.874), (-0.8317, -1.075, -2.861), (-6.372, 0.8105, -3.431), (-0.4602, 1.581, -3.783), (6.896, 1.008, -3.603), (4.395, -0.8274, -3.133), (4.475, 1.114, -3.126), (3.582, -0.8274, -3.273), (3.662, 1.114, -3.265), (-1.315, 1.333, -3.37), (-1.315, -0.2089, -3.37), (0.1465, -0.512, -3.378), (0.2269, 1.333, -3.37), (-3.377, -1.099, -3.134), (-3.304, 0.9716, -3.127), (-4.439, 0.9716, -2.987), (-4.511, -1.099, -2.994)], [], [(21, 20, 11, 10), (16, 2, 6, 15), (15, 6, 4, 18), (36, 35, 29), (12, 0, 2, 16), (18, 4, 0, 12), (10, 11, 9, 8), (23, 22, 8, 9), (20, 23, 9, 11), (22, 21, 10, 8), (26, 19, 13, 24), (19, 18, 12, 13), (24, 13, 17, 25), (13, 12, 16, 17), (27, 14, 19, 26), (14, 15, 18, 19), (25, 17, 14, 27), (17, 16, 15, 14), (2, 0, 21, 22), (4, 6, 23, 20), (6, 2, 22, 23), (0, 4, 20, 21), (3, 25, 27, 7), (40, 39, 28), (32, 31, 30), (5, 26, 24, 1), (41, 40, 28), (42, 41, 28), (39, 42, 28), (38, 37, 29), (35, 38, 29), (37, 36, 29), (31, 33, 30), (34, 32, 30), (33, 34, 30), (3, 1, 34, 33), (1, 24, 32, 34), (25, 3, 33, 31), (24, 25, 31, 32), (3, 7, 36, 37), (5, 1, 38, 35), (1, 3, 37, 38), (7, 5, 35, 36), (7, 27, 42, 39), (27, 26, 41, 42), (26, 5, 40, 41), (5, 7, 39, 40)])
_uv = me_cube_004.uv_layers.new(name='UVMap')
_uv.uv.foreach_set('vector', [0.625, 0.5, 0.625, 0.25, 0.625, 0.25, 0.625, 0.5, 0.5417, 0.75, 0.625, 0.75, 0.625, 1.0, 0.5417, 1.0, 0.5417, 0.0, 0.625, 0.0, 0.625, 0.25, 0.5417, 0.25, 0.125, 0.75, 0.125, 0.5, 0.125, 0.75, 0.5417, 0.5, 0.625, 0.5, 0.625, 0.75, 0.5417, 0.75, 0.5417, 0.25, 0.625, 0.25, 0.625, 0.5, 0.5417, 0.5, 0.625, 0.5, 0.875, 0.5, 0.875, 0.75, 0.625, 0.75, 0.625, 1.0, 0.625, 0.75, 0.625, 0.75, 0.625, 1.0, 0.625, 0.25, 0.625, 0.0, 0.625, 0.0, 0.625, 0.25, 0.625, 0.75, 0.625, 0.5, 0.625, 0.5, 0.625, 0.75, 0.399, 0.25, 0.4583, 0.25, 0.4583, 0.5, 0.399, 0.5, 0.4583, 0.25, 0.5417, 0.25, 0.5417, 0.5, 0.4583, 0.5, 0.399, 0.5, 0.4583, 0.5, 0.4583, 0.75, 0.399, 0.75, 0.4583, 0.5, 0.5417, 0.5, 0.5417, 0.75, 0.4583, 0.75, 0.399, 0.0, 0.4583, 0.0, 0.4583, 0.25, 0.399, 0.25, 0.4583, 0.0, 0.5417, 0.0, 0.5417, 0.25, 0.4583, 0.25, 0.399, 0.75, 0.4583, 0.75, 0.4583, 1.0, 0.399, 1.0, 0.4583, 0.75, 0.5417, 0.75, 0.5417, 1.0, 0.4583, 1.0, 0.625, 0.75, 0.625, 0.5, 0.625, 0.5, 0.625, 0.75, 0.625, 0.25, 0.625, 0.0, 0.625, 0.0, 0.625, 0.25, 0.625, 1.0, 0.625, 0.75, 0.625, 0.75, 0.625, 1.0, 0.625, 0.5, 0.625, 0.25, 0.625, 0.25, 0.625, 0.5, 0.375, 0.75, 0.399, 0.75, 0.399, 1.0, 0.375, 1.0, 0.125, 0.5, 0.125, 0.75, 0.125, 0.5, 0.399, 0.5, 0.399, 0.75, 0.399, 0.5, 0.375, 0.25, 0.399, 0.25, 0.399, 0.5, 0.375, 0.5, 0.399, 0.25, 0.375, 0.25, 0.399, 0.25, 0.399, 0.0, 0.399, 0.25, 0.399, 0.0, 0.375, 1.0, 0.399, 1.0, 0.375, 1.0, 0.375, 0.5, 0.375, 0.75, 0.375, 0.5, 0.375, 0.25, 0.375, 0.5, 0.375, 0.25, 0.375, 0.75, 0.375, 1.0, 0.375, 0.75, 0.399, 0.75, 0.375, 0.75, 0.399, 0.75, 0.375, 0.5, 0.399, 0.5, 0.375, 0.5, 0.375, 0.75, 0.375, 0.5, 0.375, 0.75, 0.375, 0.75, 0.375, 0.5, 0.375, 0.5, 0.375, 0.75, 0.375, 0.5, 0.399, 0.5, 0.399, 0.5, 0.375, 0.5, 0.399, 0.75, 0.375, 0.75, 0.375, 0.75, 0.399, 0.75, 0.399, 0.5, 0.399, 0.75, 0.399, 0.75, 0.399, 0.5, 0.375, 0.75, 0.375, 1.0, 0.375, 1.0, 0.375, 0.75, 0.375, 0.25, 0.375, 0.5, 0.375, 0.5, 0.375, 0.25, 0.375, 0.5, 0.375, 0.75, 0.375, 0.75, 0.375, 0.5, 0.125, 0.75, 0.125, 0.5, 0.125, 0.5, 0.125, 0.75, 0.375, 1.0, 0.399, 1.0, 0.399, 1.0, 0.375, 1.0, 0.399, 0.0, 0.399, 0.25, 0.399, 0.25, 0.399, 0.0, 0.399, 0.25, 0.375, 0.25, 0.375, 0.25, 0.399, 0.25, 0.125, 0.5, 0.125, 0.75, 0.125, 0.75, 0.125, 0.5])
me_cube_004.materials.append(mat_material_006)
me_cube_004.use_mirror_vertex_groups = False
me_cube_004.update()
me_cylinder_004 = bpy.data.meshes.new('Cylinder.004')
me_cylinder_004.from_pydata([(1.863e-09, 3.725e-09, -2.088), (3.725e-09, 0.0, 0.3428), (-3.02e-10, 0.6772, -1.483), (6.632e-10, 0.8671, -0.9834), (0.0, 1.0, -0.4834), (0.7071, 0.7071, -0.4834), (0.6132, 0.6132, -0.9834), (0.4789, 0.4789, -1.483), (1.0, 0.0, -0.4834), (0.8671, 6.632e-10, -0.9834), (0.6772, 1.338e-09, -1.483), (0.7071, -0.7071, -0.4834), (0.6132, -0.6132, -0.9834), (0.4789, -0.4789, -1.483), (0.0, -1.0, -0.4834), (6.632e-10, -0.8671, -0.9834), (-3.02e-10, -0.6772, -1.483), (-0.7071, -0.7071, -0.4834), (-0.6132, -0.6132, -0.9834), (-0.4789, -0.4789, -1.483), (-1.0, 0.0, -0.4834), (-0.8671, 6.632e-10, -0.9834), (-0.6772, 1.338e-09, -1.483), (-0.7071, 0.7071, -0.4834), (-0.6132, 0.6132, -0.9834), (-0.4789, 0.4789, -1.483), (0.7071, 0.7071, 0.01657), (0.0, 1.0, 0.01657), (1.0, 0.0, 0.01657), (0.7071, -0.7071, 0.01657), (0.0, -1.0, 0.01657), (-0.7071, -0.7071, 0.01657), (-1.0, 0.0, 0.01657), (-0.7071, 0.7071, 0.01657), (0.4889, 0.4889, 0.2833), (0.0, 0.6913, 0.2833), (0.6913, 0.0, 0.2833), (0.4889, -0.4889, 0.2833), (0.0, -0.6913, 0.2833), (-0.4889, -0.4889, 0.2833), (-0.6913, 0.0, 0.2833), (-0.4889, 0.4889, 0.2833), (0.3421, 0.3421, 0.3428), (0.0, 0.4838, 0.3428), (0.4838, 0.0, 0.3428), (0.3421, -0.3421, 0.3428), (0.0, -0.4838, 0.3428), (-0.3421, -0.3421, 0.3428), (-0.4838, 0.0, 0.3428), (-0.3421, 0.3421, 0.3428), (0.2562, 0.4674, 0.6309), (-0.1074, 0.6044, 0.6243), (-0.4214, 0.4265, 0.5831), (-0.5575, 0.09847, 0.6151), (-0.05996, 0.1236, 0.6369), (0.6735, 0.02354, 0.5896), (0.55, 0.3686, 0.5632), (0.4912, -0.3243, 0.5898), (0.1908, 0.05225, 0.5982), (-0.07044, -0.5952, 0.5813), (0.274, -0.4404, 0.5713), (-0.4184, -0.4685, 0.5839), (-0.566, -0.1345, 0.5775), (-0.0921, -0.116, 0.6128), (-1.654e-10, 0.371, -1.883), (0.2623, 0.2623, -1.883), (0.371, 7.328e-10, -1.883), (0.2623, -0.2623, -1.883), (-1.654e-10, -0.371, -1.883), (-0.2623, -0.2623, -1.883), (-0.371, 7.328e-10, -1.883), (-0.2623, 0.2623, -1.883)], [], [(4, 27, 26, 5), (5, 26, 28, 8), (8, 28, 29, 11), (11, 29, 30, 14), (14, 30, 31, 17), (17, 31, 32, 20), (20, 32, 33, 23), (23, 33, 27, 4), (71, 25, 2, 64), (25, 24, 3, 2), (24, 23, 4, 3), (70, 22, 25, 71), (22, 21, 24, 25), (21, 20, 23, 24), (69, 19, 22, 70), (19, 18, 21, 22), (18, 17, 20, 21), (68, 16, 19, 69), (16, 15, 18, 19), (15, 14, 17, 18), (67, 13, 16, 68), (13, 12, 15, 16), (12, 11, 14, 15), (66, 10, 13, 67), (10, 9, 12, 13), (9, 8, 11, 12), (65, 7, 10, 66), (7, 6, 9, 10), (6, 5, 8, 9), (64, 2, 7, 65), (2, 3, 6, 7), (3, 4, 5, 6), (35, 34, 26, 27), (34, 36, 28, 26), (36, 37, 29, 28), (37, 38, 30, 29), (38, 39, 31, 30), (39, 40, 32, 31), (40, 41, 33, 32), (41, 35, 27, 33), (43, 42, 34, 35), (42, 44, 36, 34), (44, 45, 37, 36), (45, 46, 38, 37), (46, 47, 39, 38), (47, 48, 40, 39), (48, 49, 41, 40), (49, 43, 35, 41), (43, 49, 52, 51), (44, 42, 56, 55), (45, 44, 55, 57), (48, 47, 61, 62), (1, 48, 62, 63), (47, 46, 59, 61), (42, 43, 51, 50), (48, 1, 54, 53), (54, 50, 51), (54, 52, 53), (54, 51, 52), (49, 48, 53, 52), (1, 42, 50, 54), (58, 55, 56), (58, 57, 55), (1, 45, 57, 58), (42, 1, 58, 56), (63, 59, 60), (63, 61, 59), (63, 62, 61), (46, 45, 60, 59), (45, 1, 63, 60), (0, 64, 65), (0, 65, 66), (0, 66, 67), (0, 67, 68), (0, 68, 69), (0, 69, 70), (0, 70, 71), (0, 71, 64)])
me_cylinder_004.polygons.foreach_set('material_index', [0, 0, 0, 0, 0, 0, 0, 0, 0, 0, 0, 0, 0, 0, 0, 0, 0, 0, 0, 0, 0, 0, 0, 0, 0, 0, 0, 0, 0, 0, 0, 0, 0, 0, 0, 0, 0, 0, 0, 0, 0, 0, 0, 0, 0, 0, 0, 0, 1, 1, 1, 1, 1, 1, 1, 1, 1, 1, 1, 1, 1, 1, 1, 1, 1, 1, 1, 1, 1, 1, 0, 0, 0, 0, 0, 0, 0, 0])
_uv = me_cylinder_004.uv_layers.new(name='UVMap')
_uv.uv.foreach_set('vector', [1.0, 0.875, 1.0, 1.0, 0.875, 1.0, 0.875, 0.875, 0.875, 0.875, 0.875, 1.0, 0.75, 1.0, 0.75, 0.875, 0.75, 0.875, 0.75, 1.0, 0.625, 1.0, 0.625, 0.875, 0.625, 0.875, 0.625, 1.0, 0.5, 1.0, 0.5, 0.875, 0.5, 0.875, 0.5, 1.0, 0.375, 1.0, 0.375, 0.875, 0.375, 0.875, 0.375, 1.0, 0.25, 1.0, 0.25, 0.875, 0.25, 0.875, 0.25, 1.0, 0.125, 1.0, 0.125, 0.875, 0.125, 0.875, 0.125, 1.0, 0.0, 1.0, 0.0, 0.875, 0.125, 0.5, 0.125, 0.625, 0.0, 0.625, 0.0, 0.5, 0.125, 0.625, 0.125, 0.75, 0.0, 0.75, 0.0, 0.625, 0.125, 0.75, 0.125, 0.875, 0.0, 0.875, 0.0, 0.75, 0.25, 0.5, 0.25, 0.625, 0.125, 0.625, 0.125, 0.5, 0.25, 0.625, 0.25, 0.75, 0.125, 0.75, 0.125, 0.625, 0.25, 0.75, 0.25, 0.875, 0.125, 0.875, 0.125, 0.75, 0.375, 0.5, 0.375, 0.625, 0.25, 0.625, 0.25, 0.5, 0.375, 0.625, 0.375, 0.75, 0.25, 0.75, 0.25, 0.625, 0.375, 0.75, 0.375, 0.875, 0.25, 0.875, 0.25, 0.75, 0.5, 0.5, 0.5, 0.625, 0.375, 0.625, 0.375, 0.5, 0.5, 0.625, 0.5, 0.75, 0.375, 0.75, 0.375, 0.625, 0.5, 0.75, 0.5, 0.875, 0.375, 0.875, 0.375, 0.75, 0.625, 0.5, 0.625, 0.625, 0.5, 0.625, 0.5, 0.5, 0.625, 0.625, 0.625, 0.75, 0.5, 0.75, 0.5, 0.625, 0.625, 0.75, 0.625, 0.875, 0.5, 0.875, 0.5, 0.75, 0.75, 0.5, 0.75, 0.625, 0.625, 0.625, 0.625, 0.5, 0.75, 0.625, 0.75, 0.75, 0.625, 0.75, 0.625, 0.625, 0.75, 0.75, 0.75, 0.875, 0.625, 0.875, 0.625, 0.75, 0.875, 0.5, 0.875, 0.625, 0.75, 0.625, 0.75, 0.5, 0.875, 0.625, 0.875, 0.75, 0.75, 0.75, 0.75, 0.625, 0.875, 0.75, 0.875, 0.875, 0.75, 0.875, 0.75, 0.75, 1.0, 0.5, 1.0, 0.625, 0.875, 0.625, 0.875, 0.5, 1.0, 0.625, 1.0, 0.75, 0.875, 0.75, 0.875, 0.625, 1.0, 0.75, 1.0, 0.875, 0.875, 0.875, 0.875, 0.75, 0.25, 0.4159, 0.3673, 0.3673, 0.4197, 0.4197, 0.25, 0.49, 0.3673, 0.3673, 0.4159, 0.25, 0.49, 0.25, 0.4197, 0.4197, 0.4159, 0.25, 0.3673, 0.1327, 0.4197, 0.08029, 0.49, 0.25, 0.3673, 0.1327, 0.25, 0.08408, 0.25, 0.01, 0.4197, 0.08029, 0.25, 0.08408, 0.1327, 0.1327, 0.08029, 0.08029, 0.25, 0.01, 0.1327, 0.1327, 0.08408, 0.25, 0.01, 0.25, 0.08029, 0.08029, 0.08408, 0.25, 0.1327, 0.3673, 0.08029, 0.4197, 0.01, 0.25, 0.1327, 0.3673, 0.25, 0.4159, 0.25, 0.49, 0.08029, 0.4197, 0.25, 0.3661, 0.3321, 0.3321, 0.3673, 0.3673, 0.25, 0.4159, 0.3321, 0.3321, 0.3661, 0.25, 0.4159, 0.25, 0.3673, 0.3673, 0.3661, 0.25, 0.3321, 0.1679, 0.3673, 0.1327, 0.4159, 0.25, 0.3321, 0.1679, 0.25, 0.1339, 0.25, 0.08408, 0.3673, 0.1327, 0.25, 0.1339, 0.1679, 0.1679, 0.1327, 0.1327, 0.25, 0.08408, 0.1679, 0.1679, 0.1339, 0.25, 0.08408, 0.25, 0.1327, 0.1327, 0.1339, 0.25, 0.1679, 0.3321, 0.1327, 0.3673, 0.08408, 0.25, 0.1679, 0.3321, 0.25, 0.3661, 0.25, 0.4159, 0.1327, 0.3673, 0.25, 0.3661, 0.1679, 0.3321, 0.1679, 0.3321, 0.25, 0.3661, 0.3661, 0.25, 0.3321, 0.3321, 0.3321, 0.3321, 0.3661, 0.25, 0.3321, 0.1679, 0.3661, 0.25, 0.3661, 0.25, 0.3321, 0.1679, 0.1339, 0.25, 0.1679, 0.1679, 0.1679, 0.1679, 0.1339, 0.25, 0.1953, 0.25, 0.1339, 0.25, 0.1339, 0.25, 0.1953, 0.25, 0.1679, 0.1679, 0.25, 0.1339, 0.25, 0.1339, 0.1679, 0.1679, 0.3321, 0.3321, 0.25, 0.3661, 0.25, 0.3661, 0.3321, 0.3321, 0.1339, 0.25, 0.1953, 0.25, 0.1953, 0.25, 0.1339, 0.25, 0.2887, 0.2887, 0.3321, 0.3321, 0.25, 0.3661, 0.2113, 0.2887, 0.1679, 0.3321, 0.1339, 0.25, 0.25, 0.3047, 0.25, 0.3661, 0.1679, 0.3321, 0.1679, 0.3321, 0.1339, 0.25, 0.1339, 0.25, 0.1679, 0.3321, 0.3047, 0.25, 0.3321, 0.3321, 0.3321, 0.3321, 0.3047, 0.25, 0.3047, 0.25, 0.3661, 0.25, 0.3321, 0.3321, 0.2887, 0.2113, 0.3321, 0.1679, 0.3661, 0.25, 0.25, 0.1953, 0.3321, 0.1679, 0.3321, 0.1679, 0.25, 0.1953, 0.3321, 0.3321, 0.3047, 0.25, 0.3047, 0.25, 0.3321, 0.3321, 0.25, 0.1953, 0.25, 0.1339, 0.3321, 0.1679, 0.2113, 0.2113, 0.1679, 0.1679, 0.25, 0.1339, 0.1953, 0.25, 0.1339, 0.25, 0.1679, 0.1679, 0.25, 0.1339, 0.3321, 0.1679, 0.3321, 0.1679, 0.25, 0.1339, 0.3321, 0.1679, 0.25, 0.1953, 0.25, 0.1953, 0.3321, 0.1679, 0.75, 0.4201, 0.75, 0.49, 0.9197, 0.4197, 0.8703, 0.3703, 0.9197, 0.4197, 0.99, 0.25, 0.9201, 0.25, 0.99, 0.25, 0.9197, 0.08029, 0.8703, 0.1297, 0.9197, 0.08029, 0.75, 0.01, 0.75, 0.07989, 0.75, 0.01, 0.5803, 0.08029, 0.6297, 0.1297, 0.5803, 0.08029, 0.51, 0.25, 0.5799, 0.25, 0.51, 0.25, 0.5803, 0.4197, 0.6297, 0.3703, 0.5803, 0.4197, 0.75, 0.49])
me_cylinder_004.materials.append(mat_material_007)
me_cylinder_004.materials.append(mat_material_008)
me_cylinder_004.update()
me_cylinder_005 = bpy.data.meshes.new('Cylinder.005')
me_cylinder_005.from_pydata([(0.001472, 0.3741, -1.151), (0.0005506, 0.3686, 0.1748), (0.2528, 0.2636, -1.163), (0.2618, 0.2611, 0.6725), (0.3627, 0.001886, -1.119), (0.3684, 0.001368, 0.9111), (0.2473, -0.2549, -0.9036), (0.2206, -0.2589, 1.112), (-0.01836, -0.3683, -1.041), (-0.02933, -0.3716, 0.8267), (-0.2885, -0.2592, -1.047), (-0.2837, -0.2656, 0.8753), (-0.376, 0.001151, -1.168), (-0.3877, -0.004529, 0.5866), (-0.264, 0.2621, -1.465), (-0.2684, 0.2619, 0.5261), (0.0003979, 0.9968, -1.244), (0.7058, 0.7024, -1.133), (0.703, 0.6946, 0.7417), (0.001269, 0.9984, 0.7481), (0.9943, -0.001143, -1.02), (1.0, 0.001057, 1.046), (0.7008, -0.7038, -0.9598), (0.6975, -0.7066, 0.973), (-0.00645, -0.9977, -1.107), (-0.01682, -0.9974, 0.8689), (-0.7116, -0.7081, -1.091), (-0.7138, -0.7065, 0.6396), (-1.001, 0.0005722, -1.029), (-1.007, -0.01276, 0.6673), (-0.7063, 0.706, -1.072), (-0.706, 0.7036, 0.8809), (-0.09057, 0.6189, -1.203), (0.5018, 0.3674, -1.345), (0.4979, 0.3675, 0.5431), (-0.09169, 0.6195, 0.8573), (0.6171, 0.09093, -1.085), (0.6196, 0.09431, 0.9769), (0.3596, -0.498, -0.9388), (0.3531, -0.5016, 1.084), (0.07661, -0.6097, -0.8426), (0.05704, -0.6105, 0.9611), (-0.5127, -0.3782, -1.331), (-0.5088, -0.375, 0.8141), (-0.6247, -0.08877, -1.166), (-0.6301, -0.09713, 0.6094), (-0.3729, 0.5018, -1.366), (-0.3738, 0.5002, 0.7621)], [], [(16, 19, 18, 17), (17, 18, 21, 20), (20, 21, 23, 22), (22, 23, 25, 24), (24, 25, 27, 26), (26, 27, 29, 28), (3, 1, 15, 13, 11, 9, 7, 5), (28, 29, 31, 30), (30, 31, 19, 16), (0, 2, 4, 6, 8, 10, 12, 14), (33, 32, 16, 17), (35, 34, 18, 19), (36, 33, 17, 20), (34, 37, 21, 18), (38, 36, 20, 22), (37, 39, 23, 21), (40, 38, 22, 24), (39, 41, 25, 23), (42, 40, 24, 26), (41, 43, 27, 25), (44, 42, 26, 28), (43, 45, 29, 27), (46, 44, 28, 30), (45, 47, 31, 29), (32, 46, 30, 16), (47, 35, 19, 31), (2, 0, 32, 33), (1, 3, 34, 35), (6, 4, 36, 38), (5, 7, 39, 37), (10, 8, 40, 42), (9, 11, 43, 41), (14, 12, 44, 46), (13, 15, 47, 45), (46, 32, 35, 47), (0, 1, 35, 32), (14, 15, 1, 0), (46, 47, 15, 14), (10, 11, 13, 12), (42, 43, 11, 10), (44, 12, 13, 45), (42, 44, 45, 43), (38, 40, 41, 39), (40, 8, 9, 41), (6, 7, 9, 8), (38, 39, 7, 6), (36, 4, 5, 37), (2, 3, 5, 4), (33, 34, 3, 2), (33, 36, 37, 34)])
_uv = me_cylinder_005.uv_layers.new(name='UVMap')
_uv.uv.foreach_set('vector', [1.0, 0.5, 1.0, 1.0, 0.875, 1.0, 0.875, 0.5, 0.875, 0.5, 0.875, 1.0, 0.75, 1.0, 0.75, 0.5, 0.75, 0.5, 0.75, 1.0, 0.625, 1.0, 0.625, 0.5, 0.625, 0.5, 0.625, 1.0, 0.5, 1.0, 0.5, 0.5, 0.5, 0.5, 0.5, 1.0, 0.375, 1.0, 0.375, 0.5, 0.375, 0.5, 0.375, 1.0, 0.25, 1.0, 0.25, 0.5, 0.32, 0.32, 0.25, 0.349, 0.18, 0.32, 0.151, 0.25, 0.18, 0.18, 0.25, 0.151, 0.32, 0.18, 0.349, 0.25, 0.25, 0.5, 0.25, 1.0, 0.125, 1.0, 0.125, 0.5, 0.125, 0.5, 0.125, 1.0, 0.0, 1.0, 0.0, 0.5, 0.75, 0.349, 0.82, 0.32, 0.849, 0.25, 0.82, 0.18, 0.75, 0.151, 0.68, 0.18, 0.651, 0.25, 0.68, 0.32, 0.8735, 0.3735, 0.75, 0.4246, 0.75, 0.49, 0.9197, 0.4197, 0.25, 0.4246, 0.3735, 0.3735, 0.4197, 0.4197, 0.25, 0.49, 0.9246, 0.25, 0.8735, 0.3735, 0.9197, 0.4197, 0.99, 0.25, 0.3735, 0.3735, 0.4246, 0.25, 0.49, 0.25, 0.4197, 0.4197, 0.8735, 0.1265, 0.9246, 0.25, 0.99, 0.25, 0.9197, 0.08029, 0.4246, 0.25, 0.3735, 0.1265, 0.4197, 0.08029, 0.49, 0.25, 0.75, 0.0754, 0.8735, 0.1265, 0.9197, 0.08029, 0.75, 0.01, 0.3735, 0.1265, 0.25, 0.0754, 0.25, 0.01, 0.625, 1.0, 0.6265, 0.1265, 0.75, 0.0754, 0.75, 0.01, 0.5803, 0.08029, 0.25, 0.0754, 0.1265, 0.1265, 0.08029, 0.08029, 0.25, 0.01, 0.5754, 0.25, 0.6265, 0.1265, 0.5803, 0.08029, 0.51, 0.25, 0.1265, 0.1265, 0.0754, 0.25, 0.01, 0.25, 0.08029, 0.08029, 0.6265, 0.3735, 0.5754, 0.25, 0.51, 0.25, 0.5803, 0.4197, 0.0754, 0.25, 0.1265, 0.3735, 0.08029, 0.4197, 0.01, 0.25, 0.75, 0.4246, 0.6265, 0.3735, 0.5803, 0.4197, 0.75, 0.49, 0.1265, 0.3735, 0.25, 0.4246, 0.25, 0.49, 0.08029, 0.4197, 0.82, 0.32, 0.75, 0.349, 0.75, 0.4246, 0.8735, 0.3735, 0.25, 0.349, 0.32, 0.32, 0.3735, 0.3735, 0.25, 0.4246, 0.82, 0.18, 0.849, 0.25, 0.9246, 0.25, 0.8735, 0.1265, 0.349, 0.25, 0.32, 0.18, 0.3735, 0.1265, 0.4246, 0.25, 0.68, 0.18, 0.75, 0.151, 0.75, 0.0754, 0.6265, 0.1265, 0.25, 0.151, 0.18, 0.18, 0.1265, 0.1265, 0.25, 0.0754, 0.68, 0.32, 0.651, 0.25, 0.5754, 0.25, 0.6265, 0.3735, 0.151, 0.25, 0.18, 0.32, 0.1265, 0.3735, 0.0754, 0.25, 0.6265, 0.3735, 0.75, 0.4246, 0.25, 0.4246, 0.1265, 0.3735, 0.75, 0.349, 0.25, 0.349, 0.25, 0.4246, 0.75, 0.4246, 0.68, 0.32, 0.18, 0.32, 0.25, 0.349, 0.75, 0.349, 0.6265, 0.3735, 0.1265, 0.3735, 0.18, 0.32, 0.68, 0.32, 0.68, 0.18, 0.18, 0.18, 0.151, 0.25, 0.651, 0.25, 0.6265, 0.1265, 0.1265, 0.1265, 0.18, 0.18, 0.68, 0.18, 0.5754, 0.25, 0.651, 0.25, 0.151, 0.25, 0.0754, 0.25, 0.6265, 0.1265, 0.5754, 0.25, 0.0754, 0.25, 0.1265, 0.1265, 0.8735, 0.1265, 0.75, 0.0754, 0.25, 0.0754, 0.3735, 0.1265, 0.75, 0.0754, 0.75, 0.151, 0.25, 0.151, 0.25, 0.0754, 0.82, 0.18, 0.32, 0.18, 0.25, 0.151, 0.75, 0.151, 0.8735, 0.1265, 0.3735, 0.1265, 0.32, 0.18, 0.82, 0.18, 0.9246, 0.25, 0.849, 0.25, 0.349, 0.25, 0.4246, 0.25, 0.82, 0.32, 0.32, 0.32, 0.349, 0.25, 0.849, 0.25, 0.8735, 0.3735, 0.3735, 0.3735, 0.32, 0.32, 0.82, 0.32, 0.8735, 0.3735, 0.9246, 0.25, 0.4246, 0.25, 0.3735, 0.3735])
me_cylinder_005.materials.append(mat_material_003)
me_cylinder_005.update()
me_cylinder_006 = bpy.data.meshes.new('Cylinder.006')
me_cylinder_006.from_pydata([(0.001472, 0.3741, -1.151), (0.0005506, 0.3686, 0.1748), (0.2528, 0.2636, -1.163), (0.2618, 0.2611, 0.6725), (0.3627, 0.001886, -1.119), (0.3684, 0.001368, 0.9111), (0.2473, -0.2549, -0.9036), (0.2206, -0.2589, 1.112), (-0.01836, -0.3683, -1.041), (-0.02933, -0.3716, 0.8267), (-0.2885, -0.2592, -1.047), (-0.2837, -0.2656, 0.8753), (-0.376, 0.001151, -1.168), (-0.3877, -0.004529, 0.5866), (-0.264, 0.2621, -1.465), (-0.2684, 0.2619, 0.5261), (0.0003979, 0.9968, -1.244), (0.7058, 0.7024, -1.133), (0.703, 0.6946, 0.7417), (0.001269, 0.9984, 0.7481), (0.9943, -0.001143, -1.02), (1.0, 0.001057, 1.046), (0.7008, -0.7038, -0.9598), (0.6975, -0.7066, 0.973), (-0.00645, -0.9977, -1.107), (-0.01682, -0.9974, 0.8689), (-0.7116, -0.7081, -1.091), (-0.7138, -0.7065, 0.6396), (-1.001, 0.0005722, -1.029), (-1.007, -0.01276, 0.6673), (-0.7063, 0.706, -1.072), (-0.706, 0.7036, 0.8809), (-0.09057, 0.6189, -1.203), (0.5018, 0.3674, -1.345), (0.4979, 0.3675, 0.5431), (-0.09169, 0.6195, 0.8573), (0.6171, 0.09093, -1.085), (0.6196, 0.09431, 0.9769), (0.3596, -0.498, -0.9388), (0.3531, -0.5016, 1.084), (0.07661, -0.6097, -0.8426), (0.05704, -0.6105, 0.9611), (-0.5127, -0.3782, -1.331), (-0.5088, -0.375, 0.8141), (-0.6247, -0.08877, -1.166), (-0.6301, -0.09713, 0.6094), (-0.3729, 0.5018, -1.366), (-0.3738, 0.5002, 0.7621)], [], [(16, 19, 18, 17), (17, 18, 21, 20), (20, 21, 23, 22), (22, 23, 25, 24), (24, 25, 27, 26), (26, 27, 29, 28), (3, 1, 15, 13, 11, 9, 7, 5), (28, 29, 31, 30), (30, 31, 19, 16), (0, 2, 4, 6, 8, 10, 12, 14), (33, 32, 16, 17), (35, 34, 18, 19), (36, 33, 17, 20), (34, 37, 21, 18), (38, 36, 20, 22), (37, 39, 23, 21), (40, 38, 22, 24), (39, 41, 25, 23), (42, 40, 24, 26), (41, 43, 27, 25), (44, 42, 26, 28), (43, 45, 29, 27), (46, 44, 28, 30), (45, 47, 31, 29), (32, 46, 30, 16), (47, 35, 19, 31), (2, 0, 32, 33), (1, 3, 34, 35), (6, 4, 36, 38), (5, 7, 39, 37), (10, 8, 40, 42), (9, 11, 43, 41), (14, 12, 44, 46), (13, 15, 47, 45), (46, 32, 35, 47), (0, 1, 35, 32), (14, 15, 1, 0), (46, 47, 15, 14), (10, 11, 13, 12), (42, 43, 11, 10), (44, 12, 13, 45), (42, 44, 45, 43), (38, 40, 41, 39), (40, 8, 9, 41), (6, 7, 9, 8), (38, 39, 7, 6), (36, 4, 5, 37), (2, 3, 5, 4), (33, 34, 3, 2), (33, 36, 37, 34)])
_uv = me_cylinder_006.uv_layers.new(name='UVMap')
_uv.uv.foreach_set('vector', [1.0, 0.5, 1.0, 1.0, 0.875, 1.0, 0.875, 0.5, 0.875, 0.5, 0.875, 1.0, 0.75, 1.0, 0.75, 0.5, 0.75, 0.5, 0.75, 1.0, 0.625, 1.0, 0.625, 0.5, 0.625, 0.5, 0.625, 1.0, 0.5, 1.0, 0.5, 0.5, 0.5, 0.5, 0.5, 1.0, 0.375, 1.0, 0.375, 0.5, 0.375, 0.5, 0.375, 1.0, 0.25, 1.0, 0.25, 0.5, 0.32, 0.32, 0.25, 0.349, 0.18, 0.32, 0.151, 0.25, 0.18, 0.18, 0.25, 0.151, 0.32, 0.18, 0.349, 0.25, 0.25, 0.5, 0.25, 1.0, 0.125, 1.0, 0.125, 0.5, 0.125, 0.5, 0.125, 1.0, 0.0, 1.0, 0.0, 0.5, 0.75, 0.349, 0.82, 0.32, 0.849, 0.25, 0.82, 0.18, 0.75, 0.151, 0.68, 0.18, 0.651, 0.25, 0.68, 0.32, 0.8735, 0.3735, 0.75, 0.4246, 0.75, 0.49, 0.9197, 0.4197, 0.25, 0.4246, 0.3735, 0.3735, 0.4197, 0.4197, 0.25, 0.49, 0.9246, 0.25, 0.8735, 0.3735, 0.9197, 0.4197, 0.99, 0.25, 0.3735, 0.3735, 0.4246, 0.25, 0.49, 0.25, 0.4197, 0.4197, 0.8735, 0.1265, 0.9246, 0.25, 0.99, 0.25, 0.9197, 0.08029, 0.4246, 0.25, 0.3735, 0.1265, 0.4197, 0.08029, 0.49, 0.25, 0.75, 0.0754, 0.8735, 0.1265, 0.9197, 0.08029, 0.75, 0.01, 0.3735, 0.1265, 0.25, 0.0754, 0.25, 0.01, 0.625, 1.0, 0.6265, 0.1265, 0.75, 0.0754, 0.75, 0.01, 0.5803, 0.08029, 0.25, 0.0754, 0.1265, 0.1265, 0.08029, 0.08029, 0.25, 0.01, 0.5754, 0.25, 0.6265, 0.1265, 0.5803, 0.08029, 0.51, 0.25, 0.1265, 0.1265, 0.0754, 0.25, 0.01, 0.25, 0.08029, 0.08029, 0.6265, 0.3735, 0.5754, 0.25, 0.51, 0.25, 0.5803, 0.4197, 0.0754, 0.25, 0.1265, 0.3735, 0.08029, 0.4197, 0.01, 0.25, 0.75, 0.4246, 0.6265, 0.3735, 0.5803, 0.4197, 0.75, 0.49, 0.1265, 0.3735, 0.25, 0.4246, 0.25, 0.49, 0.08029, 0.4197, 0.82, 0.32, 0.75, 0.349, 0.75, 0.4246, 0.8735, 0.3735, 0.25, 0.349, 0.32, 0.32, 0.3735, 0.3735, 0.25, 0.4246, 0.82, 0.18, 0.849, 0.25, 0.9246, 0.25, 0.8735, 0.1265, 0.349, 0.25, 0.32, 0.18, 0.3735, 0.1265, 0.4246, 0.25, 0.68, 0.18, 0.75, 0.151, 0.75, 0.0754, 0.6265, 0.1265, 0.25, 0.151, 0.18, 0.18, 0.1265, 0.1265, 0.25, 0.0754, 0.68, 0.32, 0.651, 0.25, 0.5754, 0.25, 0.6265, 0.3735, 0.151, 0.25, 0.18, 0.32, 0.1265, 0.3735, 0.0754, 0.25, 0.6265, 0.3735, 0.75, 0.4246, 0.25, 0.4246, 0.1265, 0.3735, 0.75, 0.349, 0.25, 0.349, 0.25, 0.4246, 0.75, 0.4246, 0.68, 0.32, 0.18, 0.32, 0.25, 0.349, 0.75, 0.349, 0.6265, 0.3735, 0.1265, 0.3735, 0.18, 0.32, 0.68, 0.32, 0.68, 0.18, 0.18, 0.18, 0.151, 0.25, 0.651, 0.25, 0.6265, 0.1265, 0.1265, 0.1265, 0.18, 0.18, 0.68, 0.18, 0.5754, 0.25, 0.651, 0.25, 0.151, 0.25, 0.0754, 0.25, 0.6265, 0.1265, 0.5754, 0.25, 0.0754, 0.25, 0.1265, 0.1265, 0.8735, 0.1265, 0.75, 0.0754, 0.25, 0.0754, 0.3735, 0.1265, 0.75, 0.0754, 0.75, 0.151, 0.25, 0.151, 0.25, 0.0754, 0.82, 0.18, 0.32, 0.18, 0.25, 0.151, 0.75, 0.151, 0.8735, 0.1265, 0.3735, 0.1265, 0.32, 0.18, 0.82, 0.18, 0.9246, 0.25, 0.849, 0.25, 0.349, 0.25, 0.4246, 0.25, 0.82, 0.32, 0.32, 0.32, 0.349, 0.25, 0.849, 0.25, 0.8735, 0.3735, 0.3735, 0.3735, 0.32, 0.32, 0.82, 0.32, 0.8735, 0.3735, 0.9246, 0.25, 0.4246, 0.25, 0.3735, 0.3735])
me_cylinder_006.materials.append(mat_material_003)
me_cylinder_006.update()
me_cylinder_007 = bpy.data.meshes.new('Cylinder.007')
me_cylinder_007.from_pydata([(0.001472, 0.3741, -1.151), (0.0005506, 0.3686, 0.1748), (0.2528, 0.2636, -1.163), (0.2618, 0.2611, 0.6725), (0.3627, 0.001886, -1.119), (0.3684, 0.001368, 0.9111), (0.2473, -0.2549, -0.9036), (0.2206, -0.2589, 1.112), (-0.01836, -0.3683, -1.041), (-0.02933, -0.3716, 0.8267), (-0.2885, -0.2592, -1.047), (-0.2837, -0.2656, 0.8753), (-0.376, 0.001151, -1.168), (-0.3877, -0.004529, 0.5866), (-0.264, 0.2621, -1.465), (-0.2684, 0.2619, 0.5261), (0.0003979, 0.9968, -1.244), (0.7058, 0.7024, -1.133), (0.703, 0.6946, 0.7417), (0.001269, 0.9984, 0.7481), (0.9943, -0.001143, -1.02), (1.0, 0.001057, 1.046), (0.7008, -0.7038, -0.9598), (0.6975, -0.7066, 0.973), (-0.00645, -0.9977, -1.107), (-0.01682, -0.9974, 0.8689), (-0.7116, -0.7081, -1.091), (-0.7138, -0.7065, 0.6396), (-1.001, 0.0005722, -1.029), (-1.007, -0.01276, 0.6673), (-0.7063, 0.706, -1.072), (-0.706, 0.7036, 0.8809), (-0.09057, 0.6189, -1.203), (0.5018, 0.3674, -1.345), (0.4979, 0.3675, 0.5431), (-0.09169, 0.6195, 0.8573), (0.6171, 0.09093, -1.085), (0.6196, 0.09431, 0.9769), (0.3596, -0.498, -0.9388), (0.3531, -0.5016, 1.084), (0.07661, -0.6097, -0.8426), (0.05704, -0.6105, 0.9611), (-0.5127, -0.3782, -1.331), (-0.5088, -0.375, 0.8141), (-0.6247, -0.08877, -1.166), (-0.6301, -0.09713, 0.6094), (-0.3729, 0.5018, -1.366), (-0.3738, 0.5002, 0.7621)], [], [(16, 19, 18, 17), (17, 18, 21, 20), (20, 21, 23, 22), (22, 23, 25, 24), (24, 25, 27, 26), (26, 27, 29, 28), (3, 1, 15, 13, 11, 9, 7, 5), (28, 29, 31, 30), (30, 31, 19, 16), (0, 2, 4, 6, 8, 10, 12, 14), (33, 32, 16, 17), (35, 34, 18, 19), (36, 33, 17, 20), (34, 37, 21, 18), (38, 36, 20, 22), (37, 39, 23, 21), (40, 38, 22, 24), (39, 41, 25, 23), (42, 40, 24, 26), (41, 43, 27, 25), (44, 42, 26, 28), (43, 45, 29, 27), (46, 44, 28, 30), (45, 47, 31, 29), (32, 46, 30, 16), (47, 35, 19, 31), (2, 0, 32, 33), (1, 3, 34, 35), (6, 4, 36, 38), (5, 7, 39, 37), (10, 8, 40, 42), (9, 11, 43, 41), (14, 12, 44, 46), (13, 15, 47, 45), (46, 32, 35, 47), (0, 1, 35, 32), (14, 15, 1, 0), (46, 47, 15, 14), (10, 11, 13, 12), (42, 43, 11, 10), (44, 12, 13, 45), (42, 44, 45, 43), (38, 40, 41, 39), (40, 8, 9, 41), (6, 7, 9, 8), (38, 39, 7, 6), (36, 4, 5, 37), (2, 3, 5, 4), (33, 34, 3, 2), (33, 36, 37, 34)])
_uv = me_cylinder_007.uv_layers.new(name='UVMap')
_uv.uv.foreach_set('vector', [1.0, 0.5, 1.0, 1.0, 0.875, 1.0, 0.875, 0.5, 0.875, 0.5, 0.875, 1.0, 0.75, 1.0, 0.75, 0.5, 0.75, 0.5, 0.75, 1.0, 0.625, 1.0, 0.625, 0.5, 0.625, 0.5, 0.625, 1.0, 0.5, 1.0, 0.5, 0.5, 0.5, 0.5, 0.5, 1.0, 0.375, 1.0, 0.375, 0.5, 0.375, 0.5, 0.375, 1.0, 0.25, 1.0, 0.25, 0.5, 0.32, 0.32, 0.25, 0.349, 0.18, 0.32, 0.151, 0.25, 0.18, 0.18, 0.25, 0.151, 0.32, 0.18, 0.349, 0.25, 0.25, 0.5, 0.25, 1.0, 0.125, 1.0, 0.125, 0.5, 0.125, 0.5, 0.125, 1.0, 0.0, 1.0, 0.0, 0.5, 0.75, 0.349, 0.82, 0.32, 0.849, 0.25, 0.82, 0.18, 0.75, 0.151, 0.68, 0.18, 0.651, 0.25, 0.68, 0.32, 0.8735, 0.3735, 0.75, 0.4246, 0.75, 0.49, 0.9197, 0.4197, 0.25, 0.4246, 0.3735, 0.3735, 0.4197, 0.4197, 0.25, 0.49, 0.9246, 0.25, 0.8735, 0.3735, 0.9197, 0.4197, 0.99, 0.25, 0.3735, 0.3735, 0.4246, 0.25, 0.49, 0.25, 0.4197, 0.4197, 0.8735, 0.1265, 0.9246, 0.25, 0.99, 0.25, 0.9197, 0.08029, 0.4246, 0.25, 0.3735, 0.1265, 0.4197, 0.08029, 0.49, 0.25, 0.75, 0.0754, 0.8735, 0.1265, 0.9197, 0.08029, 0.75, 0.01, 0.3735, 0.1265, 0.25, 0.0754, 0.25, 0.01, 0.625, 1.0, 0.6265, 0.1265, 0.75, 0.0754, 0.75, 0.01, 0.5803, 0.08029, 0.25, 0.0754, 0.1265, 0.1265, 0.08029, 0.08029, 0.25, 0.01, 0.5754, 0.25, 0.6265, 0.1265, 0.5803, 0.08029, 0.51, 0.25, 0.1265, 0.1265, 0.0754, 0.25, 0.01, 0.25, 0.08029, 0.08029, 0.6265, 0.3735, 0.5754, 0.25, 0.51, 0.25, 0.5803, 0.4197, 0.0754, 0.25, 0.1265, 0.3735, 0.08029, 0.4197, 0.01, 0.25, 0.75, 0.4246, 0.6265, 0.3735, 0.5803, 0.4197, 0.75, 0.49, 0.1265, 0.3735, 0.25, 0.4246, 0.25, 0.49, 0.08029, 0.4197, 0.82, 0.32, 0.75, 0.349, 0.75, 0.4246, 0.8735, 0.3735, 0.25, 0.349, 0.32, 0.32, 0.3735, 0.3735, 0.25, 0.4246, 0.82, 0.18, 0.849, 0.25, 0.9246, 0.25, 0.8735, 0.1265, 0.349, 0.25, 0.32, 0.18, 0.3735, 0.1265, 0.4246, 0.25, 0.68, 0.18, 0.75, 0.151, 0.75, 0.0754, 0.6265, 0.1265, 0.25, 0.151, 0.18, 0.18, 0.1265, 0.1265, 0.25, 0.0754, 0.68, 0.32, 0.651, 0.25, 0.5754, 0.25, 0.6265, 0.3735, 0.151, 0.25, 0.18, 0.32, 0.1265, 0.3735, 0.0754, 0.25, 0.6265, 0.3735, 0.75, 0.4246, 0.25, 0.4246, 0.1265, 0.3735, 0.75, 0.349, 0.25, 0.349, 0.25, 0.4246, 0.75, 0.4246, 0.68, 0.32, 0.18, 0.32, 0.25, 0.349, 0.75, 0.349, 0.6265, 0.3735, 0.1265, 0.3735, 0.18, 0.32, 0.68, 0.32, 0.68, 0.18, 0.18, 0.18, 0.151, 0.25, 0.651, 0.25, 0.6265, 0.1265, 0.1265, 0.1265, 0.18, 0.18, 0.68, 0.18, 0.5754, 0.25, 0.651, 0.25, 0.151, 0.25, 0.0754, 0.25, 0.6265, 0.1265, 0.5754, 0.25, 0.0754, 0.25, 0.1265, 0.1265, 0.8735, 0.1265, 0.75, 0.0754, 0.25, 0.0754, 0.3735, 0.1265, 0.75, 0.0754, 0.75, 0.151, 0.25, 0.151, 0.25, 0.0754, 0.82, 0.18, 0.32, 0.18, 0.25, 0.151, 0.75, 0.151, 0.8735, 0.1265, 0.3735, 0.1265, 0.32, 0.18, 0.82, 0.18, 0.9246, 0.25, 0.849, 0.25, 0.349, 0.25, 0.4246, 0.25, 0.82, 0.32, 0.32, 0.32, 0.349, 0.25, 0.849, 0.25, 0.8735, 0.3735, 0.3735, 0.3735, 0.32, 0.32, 0.82, 0.32, 0.8735, 0.3735, 0.9246, 0.25, 0.4246, 0.25, 0.3735, 0.3735])
me_cylinder_007.materials.append(mat_material_003)
me_cylinder_007.update()

# ---- objects
ob_cube = bpy.data.objects.new('Cube', me_cube_002)
ob_cylinder = bpy.data.objects.new('Cylinder', me_cylinder)
ob_cylinder_001 = bpy.data.objects.new('Cylinder.001', me_cylinder_001)
ob_cylinder_002 = bpy.data.objects.new('Cylinder.002', me_cylinder_002)
ob_cylinder_003 = bpy.data.objects.new('Cylinder.003', me_cylinder_003)
ob_cube_001 = bpy.data.objects.new('Cube.001', me_cube_003)
ob_cube_002 = bpy.data.objects.new('Cube.002', me_cube_004)
ob_cylinder_004 = bpy.data.objects.new('Cylinder.004', me_cylinder_004)
ob_cylinder_005 = bpy.data.objects.new('Cylinder.005', me_cylinder_005)
ob_cylinder_006 = bpy.data.objects.new('Cylinder.006', me_cylinder_006)
ob_cylinder_007 = bpy.data.objects.new('Cylinder.007', me_cylinder_007)

# ---- transforms, parenting, visibility, modifiers, constraints
ob_cube.location = (0.0, 0.0, 1.039)
ob_cube.lock_rotations_4d = False
ob_cube.empty_display_type = 'ARROWS'
ob_cube.lineart.crease_threshold = 0.0
_m = ob_cube.modifiers.new('Bevel', 'BEVEL')
_m.segments = 3
ob_cylinder.location = (0.585, -0.3237, 4.626)
ob_cylinder.rotation_euler = (1.037, 1.244, 0.9404)
ob_cylinder.scale = (0.2245, 0.2245, -0.02137)
ob_cylinder_001.location = (0.5745, 0.2848, 4.655)
ob_cylinder_001.rotation_euler = (0.2621, 1.611, 0.2559)
ob_cylinder_001.scale = (0.2245, 0.2245, -0.02137)
ob_cylinder_002.location = (-0.02346, -0.03048, 5.278)
ob_cylinder_002.rotation_euler = (0.0286, -0.06601, 0.1938)
ob_cylinder_002.scale = (0.5581, 0.5581, 0.158)
ob_cylinder_003.location = (-0.005249, -0.01794, 4.971)
ob_cylinder_003.rotation_euler = (0.03978, -0.05994, 0.01672)
ob_cylinder_003.scale = (0.4723, 0.4723, 0.4723)
ob_cube_001.location = (0.001899, 0.7153, 3.257)
ob_cube_001.rotation_euler = (0.06932, 0.7847, -1.675)
ob_cube_001.scale = (0.07126, 0.07126, 0.7951)
ob_cube_001.lock_rotations_4d = False
ob_cube_001.empty_display_type = 'ARROWS'
ob_cube_001.lineart.crease_threshold = 0.0
ob_cube_002.location = (0.07159, -0.6098, 3.31)
ob_cube_002.rotation_euler = (2.562, 0.3821, 3.312)
ob_cube_002.scale = (0.07126, 0.07126, 0.7951)
ob_cube_002.lock_rotations_4d = False
ob_cube_002.empty_display_type = 'ARROWS'
ob_cube_002.lineart.crease_threshold = 0.0
ob_cylinder_004.location = (0.533, 0.02668, 4.296)
ob_cylinder_004.rotation_euler = (2.028, -1.715, -1.726)
ob_cylinder_004.scale = (0.1741, 0.1741, 0.35)
ob_cylinder_005.location = (0.7581, 0.02498, 3.518)
ob_cylinder_005.rotation_euler = (1.037, 1.244, 0.9404)
ob_cylinder_005.scale = (0.1569, 0.1569, -0.01493)
ob_cylinder_006.location = (0.7581, 0.02498, 2.956)
ob_cylinder_006.rotation_euler = (-1.984, 1.259, -2.062)
ob_cylinder_006.scale = (0.1569, 0.1569, -0.01493)
ob_cylinder_007.location = (0.7581, 0.02498, 2.412)
ob_cylinder_007.rotation_euler = (1.607, -0.5008, 1.354)
ob_cylinder_007.scale = (0.1569, 0.1569, -0.01493)

# ---- collection membership
col_collection.objects.link(ob_cube)
col_collection.objects.link(ob_cylinder)
col_collection.objects.link(ob_cylinder_001)
col_collection.objects.link(ob_cylinder_002)
col_collection.objects.link(ob_cylinder_003)
col_collection.objects.link(ob_cube_001)
col_collection.objects.link(ob_cube_002)
col_collection.objects.link(ob_cylinder_004)
col_collection.objects.link(ob_cylinder_005)
col_collection.objects.link(ob_cylinder_006)
col_collection.objects.link(ob_cylinder_007)

# ---- scene / render settings (as saved in the file)
scene.frame_start = 1; scene.frame_end = 250; scene.frame_set(1)
scene.render.engine = 'BLENDER_EEVEE_NEXT'
bpy.context.view_layer.update()

# ---- added for rendering (the .blend has no active camera and no usable light): camera, sun
cam_auto = bpy.data.cameras.new('AutoCamera')
cam_auto.lens = 50.0
cam_auto.sensor_width = 36.0
cam_auto.clip_end = 1000.0
ob_auto_camera = bpy.data.objects.new('AutoCamera', cam_auto)
scene.collection.objects.link(ob_auto_camera)
ob_auto_camera.location = (8.22563, -9.61948, 9.80783)
ob_auto_camera.rotation_euler = (1.09748, -7.21219e-08, 0.694738)
scene.camera = ob_auto_camera
light_auto_sun = bpy.data.lights.new('AutoSun', 'SUN')
light_auto_sun.energy = 3.0
light_auto_sun.angle = 0.0523599
ob_auto_sun = bpy.data.objects.new('AutoSun', light_auto_sun)
scene.collection.objects.link(ob_auto_sun)
ob_auto_sun.rotation_euler = (0.872665, 0.174533, 0.523599)
bpy.context.view_layer.update()
